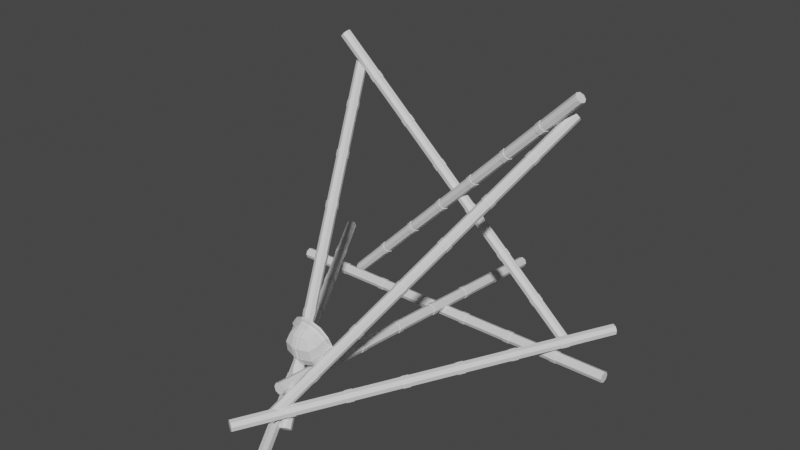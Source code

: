 # Source: Catapult.blend  (saved by Blender 3.4.6; exported with 4.5.12 LTS)
import bpy
from mathutils import Matrix  # noqa: F401  (used for matrix-valued properties, if any)

bpy.ops.wm.read_factory_settings(use_empty=True)
scene = bpy.context.scene
scene.name = 'Scene'

# ---- collections
col_collection = bpy.data.collections.new('Collection'); scene.collection.children.link(col_collection)

# ---- materials (node trees are filled in below, after node groups)
mat_bamboo_001 = bpy.data.materials.new('Bamboo.001')
mat_bamboo_001.use_transparent_shadow = False
mat_helmet = bpy.data.materials.new('Helmet')
mat_helmet.alpha_threshold = 0.0
mat_helmet.use_transparent_shadow = False
mat_helmet.roughness = 0.5
mat_helmet.line_color = (0.0, 0.0, 0.0, 1.0)

# ---- material node trees
mat_bamboo_001.use_nodes = True; mat_bamboo_001.node_tree.nodes.clear()
_N = mat_bamboo_001.node_tree.nodes; _L = mat_bamboo_001.node_tree.links
n0 = _N.new('ShaderNodeBsdfPrincipled'); n0.name = 'Principled BSDF'; n0.location = (10, 300)
n0.distribution = 'GGX'
n0.subsurface_method = 'RANDOM_WALK_SKIN'
n0.inputs[3].default_value = 1.45
n0.inputs[27].default_value = (0.0, 0.0, 0.0, 1.0)
n0.inputs[28].default_value = 1.0
n1 = _N.new('ShaderNodeOutputMaterial'); n1.name = 'Material Output'; n1.location = (300, 300)
_L.new(n0.outputs[0], n1.inputs[0])
n1.is_active_output = True
mat_helmet.use_nodes = True; mat_helmet.node_tree.nodes.clear()
_N = mat_helmet.node_tree.nodes; _L = mat_helmet.node_tree.links
n0 = _N.new('ShaderNodeOutputMaterial'); n0.name = 'Material Output'; n0.location = (300, 300)
n1 = _N.new('ShaderNodeBsdfPrincipled'); n1.name = 'Principled BSDF'; n1.location = (10, 300)
n1.distribution = 'GGX'
n1.subsurface_method = 'RANDOM_WALK_SKIN'
n1.inputs[3].default_value = 1.45
n1.inputs[27].default_value = (0.0, 0.0, 0.0, 1.0)
n1.inputs[28].default_value = 1.0
_L.new(n1.outputs[0], n0.inputs[0])
n0.is_active_output = True

# ---- world
world_world = bpy.data.worlds.new('World'); scene.world = world_world
world_world.use_nodes = True; world_world.node_tree.nodes.clear()
_N = world_world.node_tree.nodes; _L = world_world.node_tree.links
n0 = _N.new('ShaderNodeOutputWorld'); n0.name = 'World Output'; n0.location = (300, 300)
n1 = _N.new('ShaderNodeBackground'); n1.name = 'Background'; n1.location = (10, 300)
n1.inputs[0].default_value = (0.05088, 0.05088, 0.05088, 1.0)
_L.new(n1.outputs[0], n0.inputs[0])
n0.is_active_output = True
world_world.color = (0.05088, 0.05088, 0.05088)
world_world.use_sun_shadow = False
world_world.sun_shadow_jitter_overblur = 0.0

# ---- meshes
me_cylinder = bpy.data.meshes.new('Cylinder')
me_cylinder.from_pydata([(1.381e-10, 0.1315, -2.5), (1.381e-10, 0.1315, 2.5), (0.09295, 0.09295, -2.5), (0.09295, 0.09295, 2.5), (0.1315, 1.477e-07, -2.5), (0.1315, 7.322e-08, 2.5), (0.09295, -0.09295, -2.5), (0.09295, -0.09295, 2.5), (1.381e-10, -0.1315, -2.5), (1.381e-10, -0.1315, 2.5), (-0.09295, -0.09295, -2.5), (-0.09295, -0.09295, 2.5), (-0.1315, 1.477e-07, -2.5), (-0.1315, 7.322e-08, 2.5), (-0.09295, 0.09295, -2.5), (-0.09295, 0.09295, 2.5), (-0.102, -0.102, 1.83), (-0.102, -0.102, 1.741), (-0.102, -0.102, 1.116), (-0.102, -0.102, 1.027), (-0.102, -0.102, 0.4014), (-0.102, -0.102, 0.3129), (-0.102, -0.102, -0.3129), (-0.102, -0.102, -0.4014), (-0.102, -0.102, -1.027), (-0.102, -0.102, -1.116), (-0.102, -0.102, -1.741), (-0.102, -0.102, -1.83), (-0.1443, 8.33e-08, 1.83), (-0.1443, 8.462e-08, 1.741), (-0.1443, 9.394e-08, 1.116), (-0.1443, 9.526e-08, 1.027), (-0.1443, 1.046e-07, 0.4014), (-0.1443, 1.059e-07, 0.3129), (-0.1443, 1.152e-07, -0.3129), (-0.1443, 1.165e-07, -0.4014), (-0.1443, 1.259e-07, -1.027), (-0.1443, 1.272e-07, -1.116), (-0.1443, 1.365e-07, -1.741), (-0.1443, 1.378e-07, -1.83), (-1.606e-10, 0.1443, 1.741), (-1.606e-10, 0.1443, 1.83), (-0.102, 0.102, 1.83), (-0.102, 0.102, 1.741), (-1.606e-10, 0.1443, 1.027), (-1.606e-10, 0.1443, 1.116), (-0.102, 0.102, 1.116), (-0.102, 0.102, 1.027), (-1.606e-10, 0.1443, 0.3129), (-1.606e-10, 0.1443, 0.4014), (-0.102, 0.102, 0.4014), (-0.102, 0.102, 0.3129), (-1.606e-10, 0.1443, -0.4014), (-1.606e-10, 0.1443, -0.3129), (-0.102, 0.102, -0.3129), (-0.102, 0.102, -0.4014), (-1.606e-10, 0.1443, -1.116), (-1.606e-10, 0.1443, -1.027), (-0.102, 0.102, -1.027), (-0.102, 0.102, -1.116), (-1.606e-10, 0.1443, -1.83), (-1.606e-10, 0.1443, -1.741), (-0.102, 0.102, -1.741), (-0.102, 0.102, -1.83), (1.381e-10, 0.1315, -1.741), (1.381e-10, 0.1315, -1.83), (1.381e-10, 0.1315, -1.027), (1.381e-10, 0.1315, -1.116), (1.381e-10, 0.1315, -0.3129), (1.381e-10, 0.1315, -0.4014), (1.381e-10, 0.1315, 0.4014), (1.381e-10, 0.1315, 0.3129), (1.381e-10, 0.1315, 1.116), (1.381e-10, 0.1315, 1.027), (1.381e-10, 0.1315, 1.83), (1.381e-10, 0.1315, 1.741), (0.09295, 0.09295, 1.741), (0.09295, 0.09295, 1.83), (0.09295, 0.09295, 1.027), (0.09295, 0.09295, 1.116), (0.09295, 0.09295, 0.3129), (0.09295, 0.09295, 0.4014), (0.09295, 0.09295, -0.4014), (0.09295, 0.09295, -0.3129), (0.09295, 0.09295, -1.116), (0.09295, 0.09295, -1.027), (0.09295, 0.09295, -1.83), (0.09295, 0.09295, -1.741), (0.1315, 8.452e-08, 1.741), (0.1315, 8.32e-08, 1.83), (0.1315, 9.516e-08, 1.027), (0.1315, 9.384e-08, 1.116), (0.1315, 1.058e-07, 0.3129), (0.1315, 1.045e-07, 0.4014), (0.1315, 1.164e-07, -0.4014), (0.1315, 1.151e-07, -0.3129), (0.1315, 1.271e-07, -1.116), (0.1315, 1.258e-07, -1.027), (0.1315, 1.377e-07, -1.83), (0.1315, 1.364e-07, -1.741), (0.09295, -0.09295, 1.741), (0.09295, -0.09295, 1.83), (0.09295, -0.09295, 1.027), (0.09295, -0.09295, 1.116), (0.09295, -0.09295, 0.3129), (0.09295, -0.09295, 0.4014), (0.09295, -0.09295, -0.4014), (0.09295, -0.09295, -0.3129), (0.09295, -0.09295, -1.116), (0.09295, -0.09295, -1.027), (0.09295, -0.09295, -1.83), (0.09295, -0.09295, -1.741), (1.381e-10, -0.1315, 1.741), (1.381e-10, -0.1315, 1.83), (1.381e-10, -0.1315, 1.027), (1.381e-10, -0.1315, 1.116), (1.381e-10, -0.1315, 0.3129), (1.381e-10, -0.1315, 0.4014), (1.381e-10, -0.1315, -0.4014), (1.381e-10, -0.1315, -0.3129), (1.381e-10, -0.1315, -1.116), (1.381e-10, -0.1315, -1.027), (1.381e-10, -0.1315, -1.83), (1.381e-10, -0.1315, -1.741), (-0.09295, -0.09295, 1.741), (-0.09295, -0.09295, 1.83), (-0.09295, -0.09295, 1.027), (-0.09295, -0.09295, 1.116), (-0.09295, -0.09295, 0.3129), (-0.09295, -0.09295, 0.4014), (-0.09295, -0.09295, -0.4014), (-0.09295, -0.09295, -0.3129), (-0.09295, -0.09295, -1.116), (-0.09295, -0.09295, -1.027), (-0.09295, -0.09295, -1.83), (-0.09295, -0.09295, -1.741), (-0.1315, 8.452e-08, 1.741), (-0.1315, 8.32e-08, 1.83), (-0.1315, 9.516e-08, 1.027), (-0.1315, 9.384e-08, 1.116), (-0.1315, 1.058e-07, 0.3129), (-0.1315, 1.045e-07, 0.4014), (-0.1315, 1.164e-07, -0.4014), (-0.1315, 1.151e-07, -0.3129), (-0.1315, 1.271e-07, -1.116), (-0.1315, 1.258e-07, -1.027), (-0.1315, 1.377e-07, -1.83), (-0.1315, 1.364e-07, -1.741), (-0.09295, 0.09295, 1.741), (-0.09295, 0.09295, 1.83), (-0.09295, 0.09295, 1.027), (-0.09295, 0.09295, 1.116), (-0.09295, 0.09295, 0.3129), (-0.09295, 0.09295, 0.4014), (-0.09295, 0.09295, -0.4014), (-0.09295, 0.09295, -0.3129), (-0.09295, 0.09295, -1.116), (-0.09295, 0.09295, -1.027), (-0.09295, 0.09295, -1.83), (-0.09295, 0.09295, -1.741), (-1.606e-10, -0.1443, -1.83), (-1.606e-10, -0.1443, -1.741), (-1.606e-10, -0.1443, -1.116), (-1.606e-10, -0.1443, -1.027), (-1.606e-10, -0.1443, -0.4014), (-1.606e-10, -0.1443, -0.3129), (-1.606e-10, -0.1443, 0.3129), (-1.606e-10, -0.1443, 0.4014), (-1.606e-10, -0.1443, 1.027), (-1.606e-10, -0.1443, 1.116), (-1.606e-10, -0.1443, 1.741), (-1.606e-10, -0.1443, 1.83), (0.102, -0.102, -1.83), (0.102, -0.102, -1.741), (0.102, -0.102, -1.116), (0.102, -0.102, -1.027), (0.102, -0.102, -0.4014), (0.102, -0.102, -0.3129), (0.102, -0.102, 0.3129), (0.102, -0.102, 0.4014), (0.102, -0.102, 1.027), (0.102, -0.102, 1.116), (0.102, -0.102, 1.741), (0.102, -0.102, 1.83), (0.1443, 1.378e-07, -1.83), (0.1443, 1.365e-07, -1.741), (0.1443, 1.272e-07, -1.116), (0.1443, 1.259e-07, -1.027), (0.1443, 1.165e-07, -0.4014), (0.1443, 1.152e-07, -0.3129), (0.1443, 1.059e-07, 0.3129), (0.1443, 1.046e-07, 0.4014), (0.1443, 9.526e-08, 1.027), (0.1443, 9.394e-08, 1.116), (0.1443, 8.462e-08, 1.741), (0.1443, 8.33e-08, 1.83), (0.102, 0.102, -1.83), (0.102, 0.102, -1.741), (0.102, 0.102, -1.116), (0.102, 0.102, -1.027), (0.102, 0.102, -0.4014), (0.102, 0.102, -0.3129), (0.102, 0.102, 0.3129), (0.102, 0.102, 0.4014), (0.102, 0.102, 1.027), (0.102, 0.102, 1.116), (0.102, 0.102, 1.741), (0.102, 0.102, 1.83)], [], [(77, 3, 5, 89), (79, 76, 88, 91), (91, 88, 100, 103), (103, 100, 112, 115), (115, 112, 124, 127), (127, 124, 136, 139), (3, 1, 15, 13, 11, 9, 7, 5), (139, 136, 148, 151), (74, 1, 3, 77), (0, 2, 4, 6, 8, 10, 12, 14), (64, 67, 84, 87), (66, 69, 82, 85), (68, 71, 80, 83), (70, 73, 78, 81), (72, 75, 76, 79), (149, 15, 1, 74), (62, 61, 60, 63), (12, 146, 158, 14), (147, 144, 156, 159), (145, 142, 154, 157), (143, 140, 152, 155), (141, 138, 150, 153), (137, 13, 15, 149), (10, 134, 146, 12), (135, 132, 144, 147), (133, 130, 142, 145), (131, 128, 140, 143), (129, 126, 138, 141), (125, 11, 13, 137), (8, 122, 134, 10), (123, 120, 132, 135), (121, 118, 130, 133), (119, 116, 128, 131), (117, 114, 126, 129), (113, 9, 11, 125), (6, 110, 122, 8), (111, 108, 120, 123), (109, 106, 118, 121), (107, 104, 116, 119), (105, 102, 114, 117), (101, 7, 9, 113), (4, 98, 110, 6), (99, 96, 108, 111), (97, 94, 106, 109), (95, 92, 104, 107), (93, 90, 102, 105), (89, 5, 7, 101), (2, 86, 98, 4), (87, 84, 96, 99), (85, 82, 94, 97), (83, 80, 92, 95), (81, 78, 90, 93), (14, 158, 65, 0), (159, 156, 67, 64), (157, 154, 69, 66), (155, 152, 71, 68), (153, 150, 73, 70), (151, 148, 75, 72), (158, 146, 39, 63), (129, 141, 32, 20), (106, 94, 188, 176), (77, 89, 195, 207), (147, 159, 62, 38), (124, 112, 170, 17), (95, 107, 177, 189), (142, 130, 23, 35), (113, 125, 16, 171), (90, 78, 204, 192), (75, 148, 43, 40), (131, 143, 34, 22), (108, 96, 186, 174), (79, 91, 193, 205), (126, 114, 168, 19), (97, 109, 175, 187), (149, 74, 41, 42), (144, 132, 25, 37), (115, 127, 18, 169), (92, 80, 202, 190), (133, 145, 36, 24), (110, 98, 184, 172), (81, 93, 191, 203), (73, 150, 47, 44), (128, 116, 166, 21), (99, 111, 173, 185), (146, 134, 27, 39), (117, 129, 20, 167), (94, 82, 200, 188), (151, 72, 45, 46), (135, 147, 38, 26), (112, 100, 182, 170), (83, 95, 189, 201), (130, 118, 164, 23), (101, 113, 171, 183), (71, 152, 51, 48), (148, 136, 29, 43), (119, 131, 22, 165), (96, 84, 198, 186), (137, 149, 42, 28), (114, 102, 180, 168), (85, 97, 187, 199), (153, 70, 49, 50), (132, 120, 162, 25), (103, 115, 169, 181), (76, 75, 40, 206), (150, 138, 31, 47), (121, 133, 24, 163), (0, 65, 86, 2), (58, 57, 56, 59), (54, 53, 52, 55), (50, 49, 48, 51), (46, 45, 44, 47), (42, 41, 40, 43), (38, 62, 63, 39), (36, 58, 59, 37), (34, 54, 55, 35), (32, 50, 51, 33), (30, 46, 47, 31), (28, 42, 43, 29), (26, 38, 39, 27), (24, 36, 37, 25), (22, 34, 35, 23), (20, 32, 33, 21), (18, 30, 31, 19), (16, 28, 29, 17), (161, 26, 27, 160), (163, 24, 25, 162), (165, 22, 23, 164), (167, 20, 21, 166), (169, 18, 19, 168), (171, 16, 17, 170), (173, 161, 160, 172), (175, 163, 162, 174), (177, 165, 164, 176), (179, 167, 166, 178), (181, 169, 168, 180), (183, 171, 170, 182), (185, 173, 172, 184), (187, 175, 174, 186), (189, 177, 176, 188), (191, 179, 178, 190), (193, 181, 180, 192), (195, 183, 182, 194), (197, 185, 184, 196), (199, 187, 186, 198), (201, 189, 188, 200), (203, 191, 190, 202), (205, 193, 192, 204), (207, 195, 194, 206), (61, 197, 196, 60), (57, 199, 198, 56), (53, 201, 200, 52), (49, 203, 202, 48), (45, 205, 204, 44), (41, 207, 206, 40), (88, 76, 206, 194), (111, 123, 161, 173), (140, 128, 21, 33), (64, 87, 197, 61), (159, 64, 61, 62), (93, 105, 179, 191), (122, 110, 172, 160), (145, 157, 58, 36), (86, 65, 60, 196), (104, 92, 190, 178), (127, 139, 30, 18), (156, 144, 37, 59), (66, 85, 199, 57), (65, 158, 63, 60), (109, 121, 163, 175), (138, 126, 19, 31), (84, 67, 56, 198), (91, 103, 181, 193), (120, 108, 174, 162), (143, 155, 54, 34), (68, 83, 201, 53), (157, 66, 57, 58), (102, 90, 192, 180), (125, 137, 28, 16), (154, 142, 35, 55), (82, 69, 52, 200), (107, 119, 165, 177), (136, 124, 17, 29), (70, 81, 203, 49), (67, 156, 59, 56), (89, 101, 183, 195), (118, 106, 176, 164), (141, 153, 50, 32), (80, 71, 48, 202), (100, 88, 194, 182), (123, 135, 26, 161), (152, 140, 33, 51), (72, 79, 205, 45), (155, 68, 53, 54), (105, 117, 167, 179), (134, 122, 160, 27), (78, 73, 44, 204), (87, 99, 185, 197), (116, 104, 178, 166), (139, 151, 46, 30), (74, 77, 207, 41), (69, 154, 55, 52), (98, 86, 196, 184)])
_uv = me_cylinder.uv_layers.new(name='UVMap')
_uv.uv.foreach_set('vector', [0.875, 0.933, 0.875, 1.0, 0.75, 1.0, 0.75, 0.933, 0.875, 0.8616, 0.875, 0.9241, 0.75, 0.9241, 0.75, 0.8616, 0.75, 0.8616, 0.75, 0.9241, 0.625, 0.9241, 0.625, 0.8616, 0.625, 0.8616, 0.625, 0.9241, 0.5, 0.9241, 0.5, 0.8616, 0.5, 0.8616, 0.5, 0.9241, 0.375, 0.9241, 0.375, 0.8616, 0.375, 0.8616, 0.375, 0.9241, 0.25, 0.9241, 0.25, 0.8616, 0.4197, 0.4197, 0.25, 0.49, 0.08029, 0.4197, 0.01, 0.25, 0.08029, 0.08029, 0.25, 0.01, 0.4197, 0.08029, 0.49, 0.25, 0.25, 0.8616, 0.25, 0.9241, 0.125, 0.9241, 0.125, 0.8616, 1.0, 0.933, 1.0, 1.0, 0.875, 1.0, 0.875, 0.933, 0.75, 0.49, 0.9197, 0.4197, 0.99, 0.25, 0.9197, 0.08029, 0.75, 0.01, 0.5803, 0.08029, 0.51, 0.25, 0.5803, 0.4197, 1.0, 0.5759, 1.0, 0.6384, 0.875, 0.6384, 0.875, 0.5759, 1.0, 0.6473, 1.0, 0.7099, 0.875, 0.7099, 0.875, 0.6473, 1.0, 0.7187, 1.0, 0.7813, 0.875, 0.7813, 0.875, 0.7187, 1.0, 0.7901, 1.0, 0.8527, 0.875, 0.8527, 0.875, 0.7901, 1.0, 0.8616, 1.0, 0.9241, 0.875, 0.9241, 0.875, 0.8616, 0.125, 0.933, 0.125, 1.0, 0.0, 1.0, 0.0, 0.933, 0.125, 0.5759, 0.0, 0.5759, 0.0, 0.567, 0.125, 0.567, 0.25, 0.5, 0.25, 0.567, 0.125, 0.567, 0.125, 0.5, 0.25, 0.5759, 0.25, 0.6384, 0.125, 0.6384, 0.125, 0.5759, 0.25, 0.6473, 0.25, 0.7099, 0.125, 0.7099, 0.125, 0.6473, 0.25, 0.7187, 0.25, 0.7813, 0.125, 0.7813, 0.125, 0.7187, 0.25, 0.7901, 0.25, 0.8527, 0.125, 0.8527, 0.125, 0.7901, 0.25, 0.933, 0.25, 1.0, 0.125, 1.0, 0.125, 0.933, 0.375, 0.5, 0.375, 0.567, 0.25, 0.567, 0.25, 0.5, 0.375, 0.5759, 0.375, 0.6384, 0.25, 0.6384, 0.25, 0.5759, 0.375, 0.6473, 0.375, 0.7099, 0.25, 0.7099, 0.25, 0.6473, 0.375, 0.7187, 0.375, 0.7813, 0.25, 0.7813, 0.25, 0.7187, 0.375, 0.7901, 0.375, 0.8527, 0.25, 0.8527, 0.25, 0.7901, 0.375, 0.933, 0.375, 1.0, 0.25, 1.0, 0.25, 0.933, 0.5, 0.5, 0.5, 0.567, 0.375, 0.567, 0.375, 0.5, 0.5, 0.5759, 0.5, 0.6384, 0.375, 0.6384, 0.375, 0.5759, 0.5, 0.6473, 0.5, 0.7099, 0.375, 0.7099, 0.375, 0.6473, 0.5, 0.7187, 0.5, 0.7813, 0.375, 0.7813, 0.375, 0.7187, 0.5, 0.7901, 0.5, 0.8527, 0.375, 0.8527, 0.375, 0.7901, 0.5, 0.933, 0.5, 1.0, 0.375, 1.0, 0.375, 0.933, 0.625, 0.5, 0.625, 0.567, 0.5, 0.567, 0.5, 0.5, 0.625, 0.5759, 0.625, 0.6384, 0.5, 0.6384, 0.5, 0.5759, 0.625, 0.6473, 0.625, 0.7099, 0.5, 0.7099, 0.5, 0.6473, 0.625, 0.7187, 0.625, 0.7813, 0.5, 0.7813, 0.5, 0.7187, 0.625, 0.7901, 0.625, 0.8527, 0.5, 0.8527, 0.5, 0.7901, 0.625, 0.933, 0.625, 1.0, 0.5, 1.0, 0.5, 0.933, 0.75, 0.5, 0.75, 0.567, 0.625, 0.567, 0.625, 0.5, 0.75, 0.5759, 0.75, 0.6384, 0.625, 0.6384, 0.625, 0.5759, 0.75, 0.6473, 0.75, 0.7099, 0.625, 0.7099, 0.625, 0.6473, 0.75, 0.7187, 0.75, 0.7813, 0.625, 0.7813, 0.625, 0.7187, 0.75, 0.7901, 0.75, 0.8527, 0.625, 0.8527, 0.625, 0.7901, 0.75, 0.933, 0.75, 1.0, 0.625, 1.0, 0.625, 0.933, 0.875, 0.5, 0.875, 0.567, 0.75, 0.567, 0.75, 0.5, 0.875, 0.5759, 0.875, 0.6384, 0.75, 0.6384, 0.75, 0.5759, 0.875, 0.6473, 0.875, 0.7099, 0.75, 0.7099, 0.75, 0.6473, 0.875, 0.7187, 0.875, 0.7813, 0.75, 0.7813, 0.75, 0.7187, 0.875, 0.7901, 0.875, 0.8527, 0.75, 0.8527, 0.75, 0.7901, 0.125, 0.5, 0.125, 0.567, 0.0, 0.567, 0.0, 0.5, 0.125, 0.5759, 0.125, 0.6384, 0.0, 0.6384, 0.0, 0.5759, 0.125, 0.6473, 0.125, 0.7099, 0.0, 0.7099, 0.0, 0.6473, 0.125, 0.7187, 0.125, 0.7813, 0.0, 0.7813, 0.0, 0.7187, 0.125, 0.7901, 0.125, 0.8527, 0.0, 0.8527, 0.0, 0.7901, 0.125, 0.8616, 0.125, 0.9241, 0.0, 0.9241, 0.0, 0.8616, 0.125, 0.567, 0.25, 0.567, 0.25, 0.567, 0.125, 0.567, 0.375, 0.7901, 0.25, 0.7901, 0.25, 0.7901, 0.375, 0.7901, 0.625, 0.7099, 0.75, 0.7099, 0.75, 0.7099, 0.625, 0.7099, 0.875, 0.933, 0.75, 0.933, 0.75, 0.933, 0.875, 0.933, 0.25, 0.5759, 0.125, 0.5759, 0.125, 0.5759, 0.25, 0.5759, 0.375, 0.9241, 0.5, 0.9241, 0.5, 0.9241, 0.375, 0.9241, 0.75, 0.7187, 0.625, 0.7187, 0.625, 0.7187, 0.75, 0.7187, 0.25, 0.7099, 0.375, 0.7099, 0.375, 0.7099, 0.25, 0.7099, 0.5, 0.933, 0.375, 0.933, 0.375, 0.933, 0.5, 0.933, 0.75, 0.8527, 0.875, 0.8527, 0.875, 0.8527, 0.75, 0.8527, 0.0, 0.9241, 0.125, 0.9241, 0.125, 0.9241, 0.0, 0.9241, 0.375, 0.7187, 0.25, 0.7187, 0.25, 0.7187, 0.375, 0.7187, 0.625, 0.6384, 0.75, 0.6384, 0.75, 0.6384, 0.625, 0.6384, 0.875, 0.8616, 0.75, 0.8616, 0.75, 0.8616, 0.875, 0.8616, 0.375, 0.8527, 0.5, 0.8527, 0.5, 0.8527, 0.375, 0.8527, 0.75, 0.6473, 0.625, 0.6473, 0.625, 0.6473, 0.75, 0.6473, 0.125, 0.933, 0.0, 0.933, 0.0, 0.933, 0.125, 0.933, 0.25, 0.6384, 0.375, 0.6384, 0.375, 0.6384, 0.25, 0.6384, 0.5, 0.8616, 0.375, 0.8616, 0.375, 0.8616, 0.5, 0.8616, 0.75, 0.7813, 0.875, 0.7813, 0.875, 0.7813, 0.75, 0.7813, 0.375, 0.6473, 0.25, 0.6473, 0.25, 0.6473, 0.375, 0.6473, 0.625, 0.567, 0.75, 0.567, 0.75, 0.567, 0.625, 0.567, 0.875, 0.7901, 0.75, 0.7901, 0.75, 0.7901, 0.875, 0.7901, 0.0, 0.8527, 0.125, 0.8527, 0.125, 0.8527, 0.0, 0.8527, 0.375, 0.7813, 0.5, 0.7813, 0.5, 0.7813, 0.375, 0.7813, 0.75, 0.5759, 0.625, 0.5759, 0.625, 0.5759, 0.75, 0.5759, 0.25, 0.567, 0.375, 0.567, 0.375, 0.567, 0.25, 0.567, 0.5, 0.7901, 0.375, 0.7901, 0.375, 0.7901, 0.5, 0.7901, 0.75, 0.7099, 0.875, 0.7099, 0.875, 0.7099, 0.75, 0.7099, 0.125, 0.8616, 0.0, 0.8616, 0.0, 0.8616, 0.125, 0.8616, 0.375, 0.5759, 0.25, 0.5759, 0.25, 0.5759, 0.375, 0.5759, 0.5, 0.9241, 0.625, 0.9241, 0.625, 0.9241, 0.5, 0.9241, 0.875, 0.7187, 0.75, 0.7187, 0.75, 0.7187, 0.875, 0.7187, 0.375, 0.7099, 0.5, 0.7099, 0.5, 0.7099, 0.375, 0.7099, 0.625, 0.933, 0.5, 0.933, 0.5, 0.933, 0.625, 0.933, 0.0, 0.7813, 0.125, 0.7813, 0.125, 0.7813, 0.0, 0.7813, 0.125, 0.9241, 0.25, 0.9241, 0.25, 0.9241, 0.125, 0.9241, 0.5, 0.7187, 0.375, 0.7187, 0.375, 0.7187, 0.5, 0.7187, 0.75, 0.6384, 0.875, 0.6384, 0.875, 0.6384, 0.75, 0.6384, 0.25, 0.933, 0.125, 0.933, 0.125, 0.933, 0.25, 0.933, 0.5, 0.8527, 0.625, 0.8527, 0.625, 0.8527, 0.5, 0.8527, 0.875, 0.6473, 0.75, 0.6473, 0.75, 0.6473, 0.875, 0.6473, 0.125, 0.7901, 0.0, 0.7901, 0.0, 0.7901, 0.125, 0.7901, 0.375, 0.6384, 0.5, 0.6384, 0.5, 0.6384, 0.375, 0.6384, 0.625, 0.8616, 0.5, 0.8616, 0.5, 0.8616, 0.625, 0.8616, 0.875, 0.9241, 1.0, 0.9241, 1.0, 0.9241, 0.875, 0.9241, 0.125, 0.8527, 0.25, 0.8527, 0.25, 0.8527, 0.125, 0.8527, 0.5, 0.6473, 0.375, 0.6473, 0.375, 0.6473, 0.5, 0.6473, 1.0, 0.5, 1.0, 0.567, 0.875, 0.567, 0.875, 0.5, 0.125, 0.6473, 0.0, 0.6473, 0.0, 0.6384, 0.125, 0.6384, 0.125, 0.7187, 0.0, 0.7187, 0.0, 0.7099, 0.125, 0.7099, 0.125, 0.7901, 0.0, 0.7901, 0.0, 0.7813, 0.125, 0.7813, 0.125, 0.8616, 0.0, 0.8616, 0.0, 0.8527, 0.125, 0.8527, 0.125, 0.933, 0.0, 0.933, 0.0, 0.9241, 0.125, 0.9241, 0.25, 0.5759, 0.125, 0.5759, 0.125, 0.567, 0.25, 0.567, 0.25, 0.6473, 0.125, 0.6473, 0.125, 0.6384, 0.25, 0.6384, 0.25, 0.7187, 0.125, 0.7187, 0.125, 0.7099, 0.25, 0.7099, 0.25, 0.7901, 0.125, 0.7901, 0.125, 0.7813, 0.25, 0.7813, 0.25, 0.8616, 0.125, 0.8616, 0.125, 0.8527, 0.25, 0.8527, 0.25, 0.933, 0.125, 0.933, 0.125, 0.9241, 0.25, 0.9241, 0.375, 0.5759, 0.25, 0.5759, 0.25, 0.567, 0.375, 0.567, 0.375, 0.6473, 0.25, 0.6473, 0.25, 0.6384, 0.375, 0.6384, 0.375, 0.7187, 0.25, 0.7187, 0.25, 0.7099, 0.375, 0.7099, 0.375, 0.7901, 0.25, 0.7901, 0.25, 0.7813, 0.375, 0.7813, 0.375, 0.8616, 0.25, 0.8616, 0.25, 0.8527, 0.375, 0.8527, 0.375, 0.933, 0.25, 0.933, 0.25, 0.9241, 0.375, 0.9241, 0.5, 0.5759, 0.375, 0.5759, 0.375, 0.567, 0.5, 0.567, 0.5, 0.6473, 0.375, 0.6473, 0.375, 0.6384, 0.5, 0.6384, 0.5, 0.7187, 0.375, 0.7187, 0.375, 0.7099, 0.5, 0.7099, 0.5, 0.7901, 0.375, 0.7901, 0.375, 0.7813, 0.5, 0.7813, 0.5, 0.8616, 0.375, 0.8616, 0.375, 0.8527, 0.5, 0.8527, 0.5, 0.933, 0.375, 0.933, 0.375, 0.9241, 0.5, 0.9241, 0.625, 0.5759, 0.5, 0.5759, 0.5, 0.567, 0.625, 0.567, 0.625, 0.6473, 0.5, 0.6473, 0.5, 0.6384, 0.625, 0.6384, 0.625, 0.7187, 0.5, 0.7187, 0.5, 0.7099, 0.625, 0.7099, 0.625, 0.7901, 0.5, 0.7901, 0.5, 0.7813, 0.625, 0.7813, 0.625, 0.8616, 0.5, 0.8616, 0.5, 0.8527, 0.625, 0.8527, 0.625, 0.933, 0.5, 0.933, 0.5, 0.9241, 0.625, 0.9241, 0.75, 0.5759, 0.625, 0.5759, 0.625, 0.567, 0.75, 0.567, 0.75, 0.6473, 0.625, 0.6473, 0.625, 0.6384, 0.75, 0.6384, 0.75, 0.7187, 0.625, 0.7187, 0.625, 0.7099, 0.75, 0.7099, 0.75, 0.7901, 0.625, 0.7901, 0.625, 0.7813, 0.75, 0.7813, 0.75, 0.8616, 0.625, 0.8616, 0.625, 0.8527, 0.75, 0.8527, 0.75, 0.933, 0.625, 0.933, 0.625, 0.9241, 0.75, 0.9241, 0.875, 0.5759, 0.75, 0.5759, 0.75, 0.567, 0.875, 0.567, 0.875, 0.6473, 0.75, 0.6473, 0.75, 0.6384, 0.875, 0.6384, 0.875, 0.7187, 0.75, 0.7187, 0.75, 0.7099, 0.875, 0.7099, 0.875, 0.7901, 0.75, 0.7901, 0.75, 0.7813, 0.875, 0.7813, 0.875, 0.8616, 0.75, 0.8616, 0.75, 0.8527, 0.875, 0.8527, 0.875, 0.933, 0.75, 0.933, 0.75, 0.9241, 0.875, 0.9241, 1.0, 0.5759, 0.875, 0.5759, 0.875, 0.567, 1.0, 0.567, 1.0, 0.6473, 0.875, 0.6473, 0.875, 0.6384, 1.0, 0.6384, 1.0, 0.7187, 0.875, 0.7187, 0.875, 0.7099, 1.0, 0.7099, 1.0, 0.7901, 0.875, 0.7901, 0.875, 0.7813, 1.0, 0.7813, 1.0, 0.8616, 0.875, 0.8616, 0.875, 0.8527, 1.0, 0.8527, 1.0, 0.933, 0.875, 0.933, 0.875, 0.9241, 1.0, 0.9241, 0.75, 0.9241, 0.875, 0.9241, 0.875, 0.9241, 0.75, 0.9241, 0.625, 0.5759, 0.5, 0.5759, 0.5, 0.5759, 0.625, 0.5759, 0.25, 0.7813, 0.375, 0.7813, 0.375, 0.7813, 0.25, 0.7813, 1.0, 0.5759, 0.875, 0.5759, 0.875, 0.5759, 1.0, 0.5759, 0.125, 0.5759, 0.0, 0.5759, 0.0, 0.5759, 0.125, 0.5759, 0.75, 0.7901, 0.625, 0.7901, 0.625, 0.7901, 0.75, 0.7901, 0.5, 0.567, 0.625, 0.567, 0.625, 0.567, 0.5, 0.567, 0.25, 0.6473, 0.125, 0.6473, 0.125, 0.6473, 0.25, 0.6473, 0.875, 0.567, 1.0, 0.567, 1.0, 0.567, 0.875, 0.567, 0.625, 0.7813, 0.75, 0.7813, 0.75, 0.7813, 0.625, 0.7813, 0.375, 0.8616, 0.25, 0.8616, 0.25, 0.8616, 0.375, 0.8616, 0.125, 0.6384, 0.25, 0.6384, 0.25, 0.6384, 0.125, 0.6384, 1.0, 0.6473, 0.875, 0.6473, 0.875, 0.6473, 1.0, 0.6473, 0.0, 0.567, 0.125, 0.567, 0.125, 0.567, 0.0, 0.567, 0.625, 0.6473, 0.5, 0.6473, 0.5, 0.6473, 0.625, 0.6473, 0.25, 0.8527, 0.375, 0.8527, 0.375, 0.8527, 0.25, 0.8527, 0.875, 0.6384, 1.0, 0.6384, 1.0, 0.6384, 0.875, 0.6384, 0.75, 0.8616, 0.625, 0.8616, 0.625, 0.8616, 0.75, 0.8616, 0.5, 0.6384, 0.625, 0.6384, 0.625, 0.6384, 0.5, 0.6384, 0.25, 0.7187, 0.125, 0.7187, 0.125, 0.7187, 0.25, 0.7187, 1.0, 0.7187, 0.875, 0.7187, 0.875, 0.7187, 1.0, 0.7187, 0.125, 0.6473, 0.0, 0.6473, 0.0, 0.6473, 0.125, 0.6473, 0.625, 0.8527, 0.75, 0.8527, 0.75, 0.8527, 0.625, 0.8527, 0.375, 0.933, 0.25, 0.933, 0.25, 0.933, 0.375, 0.933, 0.125, 0.7099, 0.25, 0.7099, 0.25, 0.7099, 0.125, 0.7099, 0.875, 0.7099, 1.0, 0.7099, 1.0, 0.7099, 0.875, 0.7099, 0.625, 0.7187, 0.5, 0.7187, 0.5, 0.7187, 0.625, 0.7187, 0.25, 0.9241, 0.375, 0.9241, 0.375, 0.9241, 0.25, 0.9241, 1.0, 0.7901, 0.875, 0.7901, 0.875, 0.7901, 1.0, 0.7901, 0.0, 0.6384, 0.125, 0.6384, 0.125, 0.6384, 0.0, 0.6384, 0.75, 0.933, 0.625, 0.933, 0.625, 0.933, 0.75, 0.933, 0.5, 0.7099, 0.625, 0.7099, 0.625, 0.7099, 0.5, 0.7099, 0.25, 0.7901, 0.125, 0.7901, 0.125, 0.7901, 0.25, 0.7901, 0.875, 0.7813, 1.0, 0.7813, 1.0, 0.7813, 0.875, 0.7813, 0.625, 0.9241, 0.75, 0.9241, 0.75, 0.9241, 0.625, 0.9241, 0.5, 0.5759, 0.375, 0.5759, 0.375, 0.5759, 0.5, 0.5759, 0.125, 0.7813, 0.25, 0.7813, 0.25, 0.7813, 0.125, 0.7813, 1.0, 0.8616, 0.875, 0.8616, 0.875, 0.8616, 1.0, 0.8616, 0.125, 0.7187, 0.0, 0.7187, 0.0, 0.7187, 0.125, 0.7187, 0.625, 0.7901, 0.5, 0.7901, 0.5, 0.7901, 0.625, 0.7901, 0.375, 0.567, 0.5, 0.567, 0.5, 0.567, 0.375, 0.567, 0.875, 0.8527, 1.0, 0.8527, 1.0, 0.8527, 0.875, 0.8527, 0.875, 0.5759, 0.75, 0.5759, 0.75, 0.5759, 0.875, 0.5759, 0.5, 0.7813, 0.625, 0.7813, 0.625, 0.7813, 0.5, 0.7813, 0.25, 0.8616, 0.125, 0.8616, 0.125, 0.8616, 0.25, 0.8616, 1.0, 0.933, 0.875, 0.933, 0.875, 0.933, 1.0, 0.933, 0.0, 0.7099, 0.125, 0.7099, 0.125, 0.7099, 0.0, 0.7099, 0.75, 0.567, 0.875, 0.567, 0.875, 0.567, 0.75, 0.567])
me_cylinder.materials.append(mat_bamboo_001)
me_cylinder.update()
me_mesh_018 = bpy.data.meshes.new('Mesh.018')
me_mesh_018.from_pydata([(2.987, 18.14, -1.499), (2.987, 17.6, 5.265), (2.987, 12.03, 11.27), (2.987, 3.934, 14.02), (2.987, -4.528, 12.77), (2.987, -11.08, 7.868), (2.987, -13.03, 1.33), (5.059, 17.14, -1.468), (6.97, 16.63, 4.192), (9.601, 11.36, 9.363), (10.56, 3.731, 11.77), (9.601, -4.204, 10.78), (6.97, -10.32, 6.638), (5.059, -12.03, 1.179), (8.406, 15.26, 1.295), (12.08, 10.24, 4.085), (13.42, 3.169, 5.581), (12.08, -4.054, 5.382), (8.406, -9.495, 3.542), (8.429, 15.04, -1.162), (12.6, 9.866, -0.006331), (14.13, 2.743, 0.8913), (12.6, -4.425, 1.291), (8.429, -9.718, 1.085), (8.823, 15.37, -1.533), (13.11, 10.05, -0.3442), (14.69, 2.718, 0.5795), (13.11, -4.659, 0.9905), (8.823, -10.11, 0.7786), (5.355, -12.49, 0.8758), (3.222, 18.57, -1.881), (3.222, -13.51, 1.031), (8.823, 15.11, -4.418), (13.11, 9.786, -3.229), (14.69, 2.456, -2.305), (13.11, -4.921, -1.894), (8.823, -10.37, -2.106), (5.355, -12.75, -2.009), (3.222, 18.3, -4.766), (3.222, -13.78, -1.854), (10.21, 16.46, -5.139), (14.94, 10.57, -3.443), (15.82, 2.514, -1.789), (14.94, -5.713, -1.965), (10.21, -11.8, -2.574), (6.325, -14.61, -2.587), (3.947, 20.04, -5.523), (3.947, -15.76, -2.704), (8.972, 14.51, -6.449), (13.45, 9.35, -4.848), (14.21, 2.194, -3.391), (13.45, -5.108, -3.536), (8.961, -10.49, -4.161), (5.502, -12.79, -4.161), (3.459, 17.66, -6.822), (3.481, -13.77, -4.236), (-2.987, 18.14, -1.499), (-2.987, 17.6, 5.265), (-2.987, 12.03, 11.27), (-2.987, 3.934, 14.02), (-2.987, -4.528, 12.77), (-2.987, -11.08, 7.868), (-2.987, -13.03, 1.33), (-5.059, 17.14, -1.468), (-6.971, 16.63, 4.192), (-9.601, 11.36, 9.363), (-10.56, 3.731, 11.77), (-9.601, -4.204, 10.78), (-6.971, -10.32, 6.638), (-5.059, -12.03, 1.179), (-8.406, 15.26, 1.295), (-12.08, 10.24, 4.085), (-13.42, 3.169, 5.581), (-12.08, -4.054, 5.382), (-8.406, -9.495, 3.542), (-8.429, 15.04, -1.162), (-12.6, 9.866, -0.006331), (-14.13, 2.743, 0.8913), (-12.6, -4.425, 1.291), (-8.429, -9.718, 1.085), (-8.823, 15.37, -1.533), (-13.11, 10.05, -0.3442), (-14.69, 2.718, 0.5795), (-13.11, -4.659, 0.9905), (-8.823, -10.11, 0.7786), (-5.355, -12.49, 0.8758), (-3.222, 18.57, -1.881), (-3.222, -13.51, 1.031), (-8.823, 15.11, -4.418), (-13.11, 9.786, -3.229), (-14.69, 2.456, -2.305), (-13.11, -4.921, -1.894), (-8.823, -10.37, -2.106), (-5.355, -12.75, -2.009), (-3.222, 18.3, -4.766), (-3.222, -13.78, -1.854), (-10.21, 16.46, -5.139), (-14.94, 10.57, -3.443), (-15.82, 2.514, -1.789), (-14.94, -5.713, -1.965), (-10.21, -11.8, -2.574), (-6.325, -14.61, -2.587), (-3.947, 20.04, -5.523), (-3.947, -15.76, -2.704), (-8.972, 14.51, -6.449), (-13.45, 9.35, -4.848), (-14.22, 2.194, -3.391), (-13.45, -5.108, -3.536), (-8.961, -10.49, -4.161), (-5.503, -12.79, -4.161), (-3.459, 17.66, -6.822), (-3.481, -13.77, -4.236), (0.9955, 18.14, -1.499), (-0.9957, 18.14, -1.499), (-0.9957, 17.6, 5.265), (0.9955, 17.6, 5.265), (-0.9957, 12.03, 11.27), (0.9955, 12.03, 11.27), (-0.9957, 3.934, 14.02), (0.9955, 3.934, 14.02), (-0.9957, -4.528, 12.77), (0.9955, -4.528, 12.77), (-0.9957, -11.08, 7.868), (0.9955, -11.08, 7.868), (-0.9957, -13.03, 1.33), (0.9955, -13.03, 1.33), (-1.074, -13.51, 1.031), (1.074, -13.51, 1.031), (-1.074, -13.78, -1.854), (1.074, -13.78, -1.854), (-1.316, -15.76, -2.704), (1.315, -15.76, -2.704), (-1.205, -13.77, -4.236), (1.205, -13.77, -4.236), (1.074, 18.57, -1.881), (-1.074, 18.57, -1.881), (1.074, 18.3, -4.766), (-1.074, 18.3, -4.766), (1.315, 20.04, -5.523), (-1.316, 20.04, -5.523), (1.315, 19.9, -7.083), (-1.205, 17.66, -6.822), (3.58, -3.435, 7.705), (1.246, -3.61, 7.696), (0.7716, -4.557, 7.694), (-1.866, 4.584, 7.405), (-5.373, 4.492, 7.431), (-1.972, 1.633, 8.01), (-5.68, 1.633, 8.013), (-5.373, -1.284, 7.955), (-1.866, -1.379, 7.946), (-3.585, 6.555, 6.791), (-1.246, 6.734, 6.758), (-0.4817, 7.814, 6.642), (0.7727, 18.42, -0.1981), (-0.773, 18.42, -0.1981), (-0.773, 17.87, 6.265), (0.7727, 17.87, 6.265), (-0.773, 12.2, 12.05), (0.7727, 12.2, 12.05), (-0.773, 3.946, 14.69), (0.7727, 3.946, 14.69), (-0.773, -4.676, 13.49), (0.7727, -4.676, 13.49), (-0.773, -11.36, 8.772), (0.7727, -11.36, 8.772), (-0.773, -13.34, 2.527), (0.7727, -13.34, 2.527), (10.21, 16.31, -6.699), (3.947, 19.9, -7.083), (15.29, 10.44, -4.931), (16.16, 2.379, -3.277), (15.29, -5.848, -3.453), (10.21, -11.94, -4.134), (6.325, -14.53, -4.14), (3.947, -15.68, -4.257), (-3.947, -15.68, -4.257), (-1.316, -15.68, -4.257), (-3.947, 19.9, -7.083), (-10.21, 16.31, -6.699), (-15.29, 10.44, -4.931), (-16.16, 2.379, -3.277), (-15.29, -5.848, -3.453), (-10.21, -11.94, -4.134), (-6.325, -14.53, -4.14), (-1.316, 19.9, -7.083), (1.315, -15.68, -4.257), (1.205, 17.66, -6.822), (-0.802, 12.28, 2.564), (-5.969, 10.18, 2.813), (-8.947, -2.875, 4.751), (-9.457, 1.983, 4.847), (-8.947, 6.744, 3.878), (5.962, -6.456, 4.335), (3.661, -7.985, 4.335), (-5.962, -6.456, 4.335), (0.8018, -8.638, 4.285), (-3.661, -7.985, 4.335), (-0.802, -8.638, 4.285), (8.947, -2.875, 4.751), (8.947, 6.744, 3.878), (5.969, 10.18, 2.813), (9.457, 1.983, 4.847), (0.8018, 12.28, 2.564), (2.301, 12.28, 2.564), (2.316, -8.638, 4.285), (-2.316, -8.638, 4.285), (-2.302, 12.28, 2.564), (2.198, -4.353, 7.705), (-1.246, -3.61, 7.696), (-3.58, -3.435, 7.705), (0.4815, -4.745, 7.675), (-2.199, -4.353, 7.705), (-0.7719, -4.557, 7.694), (-0.4817, -4.745, 7.675), (1.866, -1.379, 7.946), (5.373, -1.284, 7.955), (5.373, 4.492, 7.431), (1.866, 4.584, 7.405), (1.246, 6.734, 6.758), (3.585, 6.555, 6.791), (5.679, 1.633, 8.013), (1.971, 1.633, 8.01), (0.4815, 7.814, 6.642), (1.382, 7.814, 6.642), (1.391, -4.745, 7.675), (-1.391, -4.745, 7.675), (-1.382, 7.814, 6.642)], [], [(114, 113, 56, 57), (116, 114, 57, 58), (118, 116, 58, 59), (120, 118, 59, 60), (122, 120, 60, 61), (124, 122, 61, 62), (1, 8, 7, 0), (2, 9, 8, 1), (3, 10, 9, 2), (4, 11, 10, 3), (5, 12, 11, 4), (6, 13, 12, 5), (8, 14, 7), (9, 15, 14, 8), (10, 16, 15, 9), (11, 17, 16, 10), (12, 18, 17, 11), (13, 18, 12), (14, 19, 7), (15, 20, 19, 14), (16, 21, 20, 15), (17, 22, 21, 16), (18, 23, 22, 17), (13, 23, 18), (24, 30, 19), (19, 30, 7), (7, 30, 0), (20, 25, 24, 19), (21, 26, 25, 20), (22, 27, 26, 21), (23, 28, 27, 22), (13, 29, 28, 23), (6, 31, 29, 13), (126, 124, 62, 87), (30, 24, 32, 38), (25, 33, 32, 24), (26, 34, 33, 25), (27, 35, 34, 26), (28, 36, 35, 27), (29, 37, 36, 28), (31, 39, 37, 29), (128, 126, 87, 95), (38, 32, 40, 46), (33, 41, 40, 32), (34, 42, 41, 33), (35, 43, 42, 34), (36, 44, 43, 35), (37, 45, 44, 36), (39, 47, 45, 37), (130, 128, 95, 103), (46, 40, 168, 169), (41, 170, 168, 40), (42, 171, 170, 41), (43, 172, 171, 42), (44, 173, 172, 43), (45, 174, 173, 44), (47, 175, 174, 45), (177, 130, 103, 176), (57, 56, 63, 64), (58, 57, 64, 65), (59, 58, 65, 66), (60, 59, 66, 67), (61, 60, 67, 68), (62, 61, 68, 69), (64, 63, 70), (65, 64, 70, 71), (66, 65, 71, 72), (67, 66, 72, 73), (68, 67, 73, 74), (69, 68, 74), (70, 63, 75), (71, 70, 75, 76), (72, 71, 76, 77), (73, 72, 77, 78), (74, 73, 78, 79), (69, 74, 79), (80, 75, 86), (75, 63, 86), (63, 56, 86), (76, 75, 80, 81), (77, 76, 81, 82), (78, 77, 82, 83), (79, 78, 83, 84), (69, 79, 84, 85), (62, 69, 85, 87), (135, 86, 56, 113), (88, 80, 86, 94), (81, 80, 88, 89), (82, 81, 89, 90), (83, 82, 90, 91), (84, 83, 91, 92), (85, 84, 92, 93), (87, 85, 93, 95), (137, 94, 86, 135), (96, 88, 94, 102), (89, 88, 96, 97), (90, 89, 97, 98), (91, 90, 98, 99), (92, 91, 99, 100), (93, 92, 100, 101), (95, 93, 101, 103), (139, 102, 94, 137), (179, 96, 102, 178), (97, 96, 179, 180), (98, 97, 180, 181), (99, 98, 181, 182), (100, 99, 182, 183), (101, 100, 183, 184), (103, 101, 184, 176), (185, 178, 102, 139), (153, 152, 151, 227), (105, 104, 189, 192), (55, 133, 196, 205), (48, 49, 200, 201), (104, 110, 207, 189), (110, 141, 188, 207), (54, 48, 201, 204), (132, 111, 206, 198), (111, 109, 197, 206), (53, 55, 205, 194), (109, 108, 195, 197), (52, 53, 194, 193), (108, 107, 190, 195), (141, 187, 203, 188), (51, 52, 193, 199), (107, 106, 191, 190), (187, 54, 204, 203), (50, 51, 199, 202), (106, 105, 192, 191), (133, 132, 198, 196), (49, 50, 202, 200), (169, 140, 138, 46), (140, 185, 139, 138), (46, 138, 136, 38), (138, 139, 137, 136), (38, 136, 134, 30), (136, 137, 135, 134), (30, 134, 112, 0), (134, 135, 113, 112), (175, 47, 131, 186), (186, 131, 130, 177), (47, 39, 129, 131), (131, 129, 128, 130), (39, 31, 127, 129), (129, 127, 126, 128), (31, 6, 125, 127), (127, 125, 124, 126), (6, 5, 123, 125), (113, 114, 156, 155), (5, 4, 121, 123), (120, 122, 164, 162), (4, 3, 119, 121), (112, 113, 155, 154), (3, 2, 117, 119), (115, 112, 154, 157), (2, 1, 115, 117), (123, 121, 163, 165), (1, 0, 112, 115), (114, 116, 158, 156), (167, 165, 164, 166), (165, 163, 162, 164), (163, 161, 160, 162), (161, 159, 158, 160), (159, 157, 156, 158), (157, 154, 155, 156), (121, 119, 161, 163), (118, 120, 162, 160), (119, 117, 159, 161), (116, 118, 160, 158), (125, 123, 165, 167), (124, 125, 167, 166), (117, 115, 157, 159), (122, 124, 166, 164), (48, 54, 169, 168), (49, 48, 168, 170), (50, 49, 170, 171), (51, 50, 171, 172), (52, 51, 172, 173), (53, 52, 173, 174), (55, 53, 174, 175), (111, 132, 177, 176), (110, 104, 179, 178), (104, 105, 180, 179), (105, 106, 181, 180), (106, 107, 182, 181), (107, 108, 183, 182), (108, 109, 184, 183), (109, 111, 176, 184), (141, 110, 178, 185), (133, 55, 175, 186), (132, 133, 186, 177), (54, 187, 140, 169), (187, 141, 185, 140), (190, 191, 148, 149), (203, 204, 224, 223), (202, 199, 216, 221), (191, 192, 146, 148), (196, 198, 214, 211), (200, 202, 221, 217), (192, 189, 151, 146), (205, 196, 211, 225), (201, 200, 217, 220), (189, 207, 227, 151), (207, 188, 153, 227), (204, 201, 220, 224), (198, 206, 226, 214), (206, 197, 212, 226), (194, 205, 225, 208), (197, 195, 210, 212), (193, 194, 208, 142), (195, 190, 149, 210), (188, 203, 223, 153), (199, 193, 142, 216), (150, 149, 148, 147), (147, 148, 146, 145), (145, 146, 151, 152), (144, 143, 142, 208), (209, 210, 149, 150), (144, 208, 225, 211), (212, 213, 214, 226), (213, 144, 211, 214), (142, 143, 215, 216), (143, 209, 150, 215), (212, 210, 209, 213), (213, 209, 143, 144), (217, 218, 219, 220), (218, 145, 152, 219), (221, 222, 218, 217), (222, 147, 145, 218), (216, 215, 222, 221), (215, 150, 147, 222), (224, 220, 219, 223), (223, 219, 152, 153)])
me_mesh_018.polygons.foreach_set('use_smooth', [True] * 233)
_k = set([(0, 1), (0, 7), (0, 30), (0, 112), (1, 2), (1, 8), (1, 115), (2, 3), (2, 9), (2, 117), (3, 4), (3, 10), (3, 119), (4, 5), (4, 11), (4, 121), (5, 6), (5, 12), (5, 123), (6, 13), (6, 31), (6, 125), (7, 8), (7, 14), (7, 19), (8, 9), (8, 14), (9, 10), (9, 15), (10, 11), (10, 16), (11, 12), (11, 17), (12, 13), (12, 18), (13, 18), (13, 23), (13, 29), (14, 15), (14, 19), (15, 16), (15, 20), (16, 17), (16, 21), (17, 18), (17, 22), (18, 23), (19, 20), (19, 24), (20, 21), (20, 25), (21, 22), (21, 26), (22, 23), (22, 27), (23, 28), (24, 25), (24, 30), (24, 32), (25, 26), (25, 33), (26, 27), (26, 34), (27, 28), (27, 35), (28, 29), (28, 36), (29, 31), (29, 37), (30, 38), (30, 134), (31, 39), (31, 127), (32, 33), (32, 38), (32, 40), (33, 34), (33, 41), (34, 35), (34, 42), (35, 36), (35, 43), (36, 37), (36, 44), (37, 39), (37, 45), (38, 46), (38, 136), (39, 47), (39, 129), (40, 41), (40, 46), (40, 168), (41, 42), (41, 170), (42, 43), (42, 171), (43, 44), (43, 172), (44, 45), (44, 173), (45, 47), (45, 174), (46, 138), (46, 169), (47, 131), (47, 175), (48, 49), (48, 54), (48, 201), (49, 50), (49, 200), (50, 51), (50, 202), (51, 52), (51, 199), (52, 53), (52, 193), (53, 55), (53, 194), (54, 187), (55, 133), (56, 57), (56, 63), (56, 86), (56, 113), (57, 58), (57, 64), (57, 114), (58, 59), (58, 65), (58, 116), (59, 60), (59, 66), (59, 118), (60, 61), (60, 67), (60, 120), (61, 62), (61, 68), (61, 122), (62, 69), (62, 87), (62, 124), (63, 64), (63, 70), (63, 75), (64, 65), (64, 70), (65, 66), (65, 71), (66, 67), (66, 72), (67, 68), (67, 73), (68, 69), (68, 74), (69, 74), (69, 79), (69, 85), (70, 71), (70, 75), (71, 72), (71, 76), (72, 73), (72, 77), (73, 74), (73, 78), (74, 79), (75, 76), (75, 80), (76, 77), (76, 81), (77, 78), (77, 82), (78, 79), (78, 83), (79, 84), (80, 81), (80, 86), (80, 88), (81, 82), (81, 89), (82, 83), (82, 90), (83, 84), (83, 91), (84, 85), (84, 92), (85, 87), (85, 93), (86, 94), (86, 135), (87, 95), (87, 126), (88, 89), (88, 94), (88, 96), (89, 90), (89, 97), (90, 91), (90, 98), (91, 92), (91, 99), (92, 93), (92, 100), (93, 95), (93, 101), (94, 102), (94, 137), (95, 103), (95, 128), (96, 97), (96, 102), (96, 179), (97, 98), (97, 180), (98, 99), (98, 181), (99, 100), (99, 182), (100, 101), (100, 183), (101, 103), (101, 184), (102, 139), (102, 178), (103, 130), (103, 176), (104, 105), (104, 110), (104, 189), (105, 106), (105, 192), (106, 107), (106, 191), (107, 108), (107, 190), (108, 109), (108, 195), (109, 111), (109, 197), (110, 141), (111, 132), (112, 113), (112, 115), (112, 154), (113, 114), (113, 155), (114, 116), (114, 156), (115, 117), (115, 157), (116, 118), (116, 158), (117, 119), (117, 159), (118, 120), (118, 160), (119, 121), (119, 161), (120, 122), (120, 162), (121, 123), (121, 163), (122, 124), (122, 164), (123, 125), (123, 165), (124, 125), (124, 166), (125, 167), (126, 127), (128, 129), (130, 131), (132, 133), (134, 135), (136, 137), (138, 139), (140, 169), (140, 185), (141, 187), (142, 143), (142, 193), (142, 208), (142, 216), (143, 209), (144, 208), (144, 213), (145, 146), (145, 218), (146, 148), (146, 151), (146, 192), (147, 148), (147, 222), (148, 149), (148, 191), (149, 150), (149, 190), (149, 210), (150, 215), (151, 152), (151, 189), (151, 227), (152, 219), (153, 223), (153, 227), (154, 155), (154, 157), (155, 156), (156, 157), (156, 158), (157, 159), (158, 159), (158, 160), (159, 161), (160, 161), (160, 162), (161, 163), (162, 163), (162, 164), (163, 165), (164, 165), (164, 166), (165, 167), (166, 167), (168, 169), (168, 170), (170, 171), (171, 172), (172, 173), (173, 174), (174, 175), (175, 186), (176, 177), (176, 184), (177, 186), (178, 179), (178, 185), (179, 180), (180, 181), (181, 182), (182, 183), (183, 184), (188, 203), (188, 207), (189, 192), (189, 207), (190, 191), (190, 195), (191, 192), (193, 194), (193, 199), (194, 205), (194, 208), (195, 197), (195, 210), (196, 198), (196, 205), (197, 206), (197, 212), (198, 206), (199, 202), (199, 216), (200, 201), (200, 202), (200, 217), (201, 204), (201, 220), (202, 221), (203, 204), (208, 225), (209, 210), (210, 212), (211, 214), (211, 225), (212, 213), (212, 226), (214, 226), (215, 216), (216, 221), (217, 218), (217, 220), (217, 221), (219, 220), (220, 224), (221, 222), (223, 224)])
me_mesh_018.attributes.new('sharp_edge', 'BOOLEAN', 'EDGE').data.foreach_set('value', [ (min(e.vertices), max(e.vertices)) in _k for e in me_mesh_018.edges])
_uv = me_mesh_018.uv_layers.new(name='map1')
_uv.uv.foreach_set('vector', [0.0109, 0.07382, 0.0109, 0.07382, 0.0109, 0.07382, 0.0109, 0.07382, 0.0109, 0.07382, 0.0109, 0.07382, 0.0109, 0.07382, 0.0109, 0.07382, 0.0109, 0.07382, 0.0109, 0.07382, 0.0109, 0.07382, 0.0109, 0.07382, 0.0109, 0.07382, 0.0109, 0.07382, 0.0109, 0.07382, 0.0109, 0.07382, 0.0109, 0.07382, 0.0109, 0.07382, 0.0109, 0.07382, 0.0109, 0.07382, 0.0109, 0.07382, 0.0109, 0.07382, 0.0109, 0.07382, 0.0109, 0.07382, 0.0109, 0.07382, 0.0109, 0.07382, 0.0109, 0.07382, 0.0109, 0.07382, 0.0109, 0.07382, 0.0109, 0.07382, 0.0109, 0.07382, 0.0109, 0.07382, 0.0109, 0.07382, 0.0109, 0.07382, 0.0109, 0.07382, 0.0109, 0.07382, 0.0109, 0.07382, 0.0109, 0.07382, 0.0109, 0.07382, 0.0109, 0.07382, 0.0109, 0.07382, 0.0109, 0.07382, 0.0109, 0.07382, 0.0109, 0.07382, 0.0109, 0.07382, 0.0109, 0.07382, 0.0109, 0.07382, 0.0109, 0.07382, 0.0109, 0.07382, 0.0109, 0.07382, 0.0109, 0.07382, 0.0109, 0.07382, 0.0109, 0.07382, 0.0109, 0.07382, 0.0109, 0.07382, 0.0109, 0.07382, 0.0109, 0.07382, 0.0109, 0.07382, 0.0109, 0.07382, 0.0109, 0.07382, 0.0109, 0.07382, 0.0109, 0.07382, 0.0109, 0.07382, 0.0109, 0.07382, 0.0109, 0.07382, 0.0109, 0.07382, 0.0109, 0.07382, 0.0109, 0.07382, 0.0109, 0.07382, 0.0109, 0.07382, 0.0109, 0.07382, 0.0109, 0.07382, 0.0109, 0.07382, 0.0109, 0.07382, 0.0109, 0.07382, 0.0109, 0.07382, 0.0109, 0.07382, 0.0109, 0.07382, 0.0109, 0.07382, 0.0109, 0.07382, 0.0109, 0.07382, 0.0109, 0.07382, 0.0109, 0.07382, 0.0109, 0.07382, 0.0109, 0.07382, 0.0109, 0.07382, 0.0109, 0.07382, 0.0109, 0.07382, 0.0109, 0.07382, 0.0109, 0.07382, 0.0109, 0.07382, 0.0109, 0.07382, 0.0109, 0.07382, 0.0109, 0.07382, 0.0109, 0.07382, 0.0109, 0.07382, 0.0109, 0.07382, 0.0109, 0.07382, 0.0109, 0.07382, 0.0109, 0.07382, 0.0109, 0.07382, 0.0109, 0.07382, 0.0109, 0.07382, 0.0109, 0.07382, 0.0109, 0.07382, 0.0109, 0.07382, 0.0109, 0.07382, 0.0109, 0.07382, 0.0109, 0.07382, 0.0109, 0.07382, 0.0109, 0.07382, 0.0109, 0.07382, 0.0109, 0.07382, 0.0109, 0.07382, 0.0109, 0.07382, 0.0109, 0.07382, 0.0109, 0.07382, 0.0109, 0.07382, 0.0109, 0.07382, 0.0109, 0.07382, 0.0109, 0.07382, 0.0109, 0.07382, 0.0109, 0.07382, 0.0109, 0.07382, 0.0109, 0.07382, 0.0109, 0.07382, 0.0109, 0.07382, 0.0109, 0.07382, 0.0109, 0.07382, 0.0109, 0.07382, 0.0109, 0.07382, 0.0109, 0.07382, 0.0109, 0.07382, 0.0109, 0.07382, 0.0109, 0.07382, 0.0109, 0.07382, 0.0109, 0.07382, 0.0109, 0.07382, 0.0109, 0.07382, 0.0109, 0.07382, 0.0109, 0.07382, 0.0109, 0.07382, 0.0109, 0.07382, 0.0109, 0.07382, 0.0109, 0.07382, 0.0109, 0.07382, 0.0109, 0.07382, 0.0109, 0.07382, 0.0109, 0.07382, 0.0109, 0.07382, 0.0109, 0.07382, 0.0109, 0.07382, 0.0109, 0.07382, 0.0109, 0.07382, 0.0109, 0.07382, 0.0109, 0.07382, 0.0109, 0.07382, 0.0109, 0.07382, 0.0109, 0.07382, 0.0109, 0.07382, 0.0109, 0.07382, 0.0109, 0.07382, 0.0109, 0.07382, 0.0109, 0.07382, 0.0109, 0.07382, 0.0109, 0.07382, 0.0109, 0.07382, 0.0109, 0.07382, 0.0109, 0.07382, 0.0109, 0.07382, 0.0109, 0.07382, 0.0109, 0.07382, 0.0109, 0.07382, 0.0109, 0.07382, 0.0109, 0.07382, 0.0109, 0.07382, 0.0109, 0.07382, 0.0109, 0.07382, 0.0109, 0.07382, 0.0109, 0.07382, 0.0109, 0.07382, 0.0109, 0.07382, 0.0109, 0.07382, 0.0109, 0.07382, 0.0109, 0.07382, 0.0109, 0.07382, 0.0109, 0.07382, 0.0109, 0.07382, 0.0109, 0.07382, 0.0109, 0.07382, 0.0109, 0.07382, 0.0109, 0.07382, 0.0109, 0.07382, 0.0109, 0.07382, 0.0109, 0.07382, 0.0109, 0.07382, 0.0109, 0.07382, 0.0109, 0.07382, 0.0109, 0.07382, 0.0109, 0.07382, 0.0109, 0.07382, 0.0109, 0.07382, 0.0109, 0.07382, 0.0109, 0.07382, 0.0109, 0.07382, 0.0109, 0.07382, 0.0109, 0.07382, 0.0109, 0.07382, 0.0109, 0.07382, 0.0109, 0.07382, 0.0109, 0.07382, 0.0109, 0.07382, 0.0109, 0.07382, 0.0109, 0.07382, 0.0109, 0.07382, 0.0109, 0.07382, 0.0109, 0.07382, 0.0109, 0.07382, 0.0109, 0.07382, 0.0109, 0.07382, 0.0109, 0.07382, 0.0109, 0.07382, 0.0109, 0.07382, 0.0109, 0.07382, 0.0109, 0.07382, 0.0109, 0.07382, 0.0109, 0.07382, 0.0109, 0.07382, 0.0109, 0.07382, 0.0109, 0.07382, 0.0109, 0.07382, 0.0109, 0.07382, 0.0109, 0.07382, 0.0109, 0.07382, 0.0109, 0.07382, 0.0109, 0.07382, 0.0109, 0.07382, 0.0109, 0.07382, 0.0109, 0.07382, 0.0109, 0.07382, 0.0109, 0.07382, 0.0109, 0.07382, 0.0109, 0.07382, 0.0109, 0.07382, 0.0109, 0.07382, 0.0109, 0.07382, 0.0109, 0.07382, 0.0109, 0.07382, 0.0109, 0.07382, 0.0109, 0.07382, 0.0109, 0.07382, 0.0109, 0.07382, 0.0109, 0.07382, 0.0109, 0.07382, 0.0109, 0.07382, 0.0109, 0.07382, 0.0109, 0.07382, 0.0109, 0.07382, 0.0109, 0.07382, 0.0109, 0.07382, 0.0109, 0.07382, 0.0109, 0.07382, 0.0109, 0.07382, 0.0109, 0.07382, 0.0109, 0.07382, 0.0109, 0.07382, 0.0109, 0.07382, 0.0109, 0.07382, 0.0109, 0.07382, 0.0109, 0.07382, 0.0109, 0.07382, 0.0109, 0.07382, 0.0109, 0.07382, 0.0109, 0.07382, 0.0109, 0.07382, 0.0109, 0.07382, 0.0109, 0.07382, 0.0109, 0.07382, 0.0109, 0.07382, 0.0109, 0.07382, 0.0109, 0.07382, 0.0109, 0.07382, 0.0109, 0.07382, 0.0109, 0.07382, 0.0109, 0.07382, 0.0109, 0.07382, 0.0109, 0.07382, 0.0109, 0.07382, 0.0109, 0.07382, 0.0109, 0.07382, 0.0109, 0.07382, 0.0109, 0.07382, 0.0109, 0.07382, 0.0109, 0.07382, 0.0109, 0.07382, 0.0109, 0.07382, 0.0109, 0.07382, 0.0109, 0.07382, 0.0109, 0.07382, 0.0109, 0.07382, 0.0109, 0.07382, 0.0109, 0.07382, 0.0109, 0.07382, 0.0109, 0.07382, 0.0109, 0.07382, 0.0109, 0.07382, 0.0109, 0.07382, 0.0109, 0.07382, 0.0109, 0.07382, 0.0109, 0.07382, 0.0109, 0.07382, 0.0109, 0.07382, 0.0109, 0.07382, 0.0109, 0.07382, 0.0109, 0.07382, 0.0109, 0.07382, 0.0109, 0.07382, 0.0109, 0.07382, 0.0109, 0.07382, 0.0109, 0.07382, 0.0109, 0.07382, 0.0109, 0.07382, 0.0109, 0.07382, 0.0109, 0.07382, 0.0109, 0.07382, 0.0109, 0.07382, 0.0109, 0.07382, 0.0109, 0.07382, 0.0109, 0.07382, 0.0109, 0.07382, 0.0109, 0.07382, 0.0109, 0.07382, 0.0109, 0.07382, 0.0109, 0.07382, 0.0109, 0.07382, 0.0109, 0.07382, 0.0109, 0.07382, 0.0109, 0.07382, 0.0109, 0.07382, 0.0109, 0.07382, 0.0109, 0.07382, 0.0109, 0.07382, 0.0109, 0.07382, 0.0109, 0.07382, 0.0109, 0.07382, 0.0109, 0.07382, 0.0109, 0.07382, 0.0109, 0.07382, 0.0109, 0.07382, 0.0109, 0.07382, 0.0109, 0.07382, 0.0109, 0.07382, 0.0109, 0.07382, 0.0109, 0.07382, 0.0109, 0.07382, 0.0109, 0.07382, 0.0109, 0.07382, 0.0109, 0.07382, 0.0109, 0.07382, 0.0109, 0.07382, 0.0109, 0.07382, 0.0109, 0.07382, 0.0109, 0.07382, 0.0109, 0.07382, 0.0109, 0.07382, 0.0109, 0.07382, 0.0109, 0.07382, 0.0109, 0.07382, 0.0109, 0.07382, 0.0109, 0.07382, 0.0109, 0.07382, 0.0109, 0.07382, 0.0109, 0.07382, 0.0109, 0.07382, 0.0109, 0.07382, 0.0109, 0.07382, 0.0109, 0.07382, 0.0109, 0.07382, 0.0109, 0.07382, 0.0109, 0.07382, 0.0109, 0.07382, 0.0109, 0.07382, 0.0109, 0.07382, 0.0109, 0.07382, 0.0109, 0.07382, 0.0109, 0.07382, 0.0109, 0.07382, 0.0109, 0.07382, 0.0109, 0.07382, 0.0109, 0.07382, 0.0109, 0.07382, 0.0109, 0.07382, 0.0109, 0.07382, 0.0109, 0.07382, 0.0109, 0.07382, 0.0109, 0.07382, 0.0109, 0.07382, 0.0109, 0.07382, 0.0109, 0.07382, 0.0109, 0.07382, 0.0109, 0.07382, 0.0109, 0.07382, 0.0109, 0.07382, 0.0109, 0.07382, 0.0109, 0.07382, 0.0109, 0.07382, 0.0109, 0.07382, 0.0109, 0.07382, 0.0109, 0.07382, 0.0109, 0.07382, 0.0109, 0.07382, 0.0109, 0.07382, 0.0109, 0.07382, 0.0109, 0.07382, 0.0109, 0.07382, 0.0109, 0.07382, 0.0109, 0.07382, 0.0109, 0.07382, 0.0109, 0.07382, 0.0109, 0.07382, 0.0109, 0.07382, 0.0109, 0.07382, 0.0109, 0.07382, 0.0109, 0.07382, 0.0109, 0.07382, 0.0109, 0.07382, 0.0109, 0.07382, 0.0109, 0.07382, 0.0109, 0.07382, 0.0109, 0.07382, 0.0109, 0.07382, 0.0109, 0.07382, 0.0109, 0.07382, 0.0109, 0.07382, 0.0109, 0.07382, 0.0109, 0.07382, 0.0109, 0.07382, 0.0109, 0.07382, 0.0109, 0.07382, 0.0109, 0.07382, 0.0109, 0.07382, 0.0109, 0.07382, 0.0109, 0.07382, 0.0109, 0.07382, 0.0109, 0.07382, 0.0109, 0.07382, 0.0109, 0.07382, 0.0109, 0.07382, 0.0109, 0.07382, 0.0109, 0.07382, 0.0109, 0.07382, 0.0109, 0.07382, 0.0109, 0.07382, 0.0109, 0.07382, 0.0109, 0.07382, 0.0109, 0.07382, 0.0109, 0.07382, 0.0109, 0.07382, 0.0109, 0.07382, 0.0109, 0.07382, 0.0109, 0.07382, 0.0109, 0.07382, 0.0109, 0.07382, 0.0109, 0.07382, 0.0109, 0.07382, 0.0109, 0.07382, 0.0109, 0.07382, 0.0109, 0.07382, 0.0109, 0.07382, 0.0109, 0.07382, 0.0109, 0.07382, 0.0109, 0.07382, 0.0109, 0.07382, 0.0109, 0.07382, 0.0109, 0.07382, 0.0109, 0.07382, 0.0109, 0.07382, 0.0109, 0.07382, 0.0109, 0.07382, 0.0109, 0.07382, 0.0109, 0.07382, 0.0109, 0.07382, 0.0109, 0.07382, 0.0109, 0.07382, 0.0109, 0.07382, 0.0109, 0.07382, 0.0109, 0.07382, 0.0109, 0.07382, 0.0109, 0.07382, 0.0109, 0.07382, 0.0109, 0.07382, 0.0109, 0.07382, 0.0109, 0.07382, 0.0109, 0.07382, 0.0109, 0.07382, 0.0109, 0.07382, 0.0109, 0.07382, 0.0109, 0.07382, 0.0109, 0.07382, 0.0109, 0.07382, 0.0109, 0.07382, 0.0109, 0.07382, 0.0109, 0.07382, 0.0109, 0.07382, 0.0109, 0.07382, 0.0109, 0.07382, 0.0109, 0.07382, 0.0109, 0.07382, 0.0109, 0.07382, 0.0109, 0.07382, 0.0109, 0.07382, 0.0109, 0.07382, 0.0109, 0.07382, 0.0109, 0.07382, 0.0109, 0.07382, 0.0109, 0.07382, 0.0109, 0.07382, 0.0109, 0.07382, 0.0109, 0.07382, 0.0109, 0.07382, 0.0109, 0.07382, 0.0109, 0.07382, 0.0109, 0.07382, 0.0109, 0.07382, 0.0109, 0.07382, 0.0109, 0.07382, 0.0109, 0.07382, 0.0109, 0.07382, 0.0109, 0.07382, 0.0109, 0.07382, 0.0109, 0.07382, 0.0109, 0.07382, 0.0109, 0.07382, 0.0109, 0.07382, 0.0109, 0.07382, 0.0109, 0.07382, 0.0109, 0.07382, 0.0109, 0.07382, 0.0109, 0.07382, 0.0109, 0.07382, 0.0109, 0.07382, 0.0109, 0.07382, 0.0109, 0.07382, 0.0109, 0.07382, 0.0109, 0.07382, 0.0109, 0.07382, 0.0109, 0.07382, 0.0109, 0.07382, 0.0109, 0.07382, 0.0109, 0.07382, 0.0109, 0.07382, 0.0109, 0.07382, 0.0109, 0.07382, 0.0109, 0.07382, 0.0109, 0.07382, 0.0109, 0.07382, 0.0109, 0.07382, 0.0109, 0.07382, 0.0109, 0.07382, 0.0109, 0.07382, 0.0109, 0.07382, 0.0109, 0.07382, 0.0109, 0.07382, 0.0109, 0.07382, 0.0109, 0.07382, 0.0109, 0.07382, 0.0109, 0.07382, 0.0109, 0.07382, 0.0109, 0.07382, 0.0109, 0.07382, 0.0109, 0.07382, 0.0109, 0.07382, 0.0109, 0.07382, 0.0109, 0.07382, 0.0109, 0.07382, 0.0109, 0.07382, 0.0109, 0.07382, 0.0109, 0.07382, 0.0109, 0.07382, 0.0109, 0.07382, 0.0109, 0.07382, 0.0109, 0.07382, 0.0109, 0.07382, 0.0109, 0.07382, 0.0109, 0.07382, 0.0109, 0.07382, 0.0109, 0.07382, 0.0109, 0.07382, 0.0109, 0.07382, 0.0109, 0.07382, 0.0109, 0.07382, 0.0109, 0.07382, 0.0109, 0.07382, 0.0109, 0.07382, 0.0109, 0.07382, 0.0109, 0.07382, 0.0109, 0.07382, 0.0109, 0.07382, 0.0109, 0.07382, 0.0109, 0.07382, 0.0109, 0.07382, 0.0109, 0.07382, 0.0109, 0.07382, 0.0109, 0.07382, 0.0109, 0.07382, 0.0109, 0.07382, 0.0109, 0.07382, 0.0109, 0.07382, 0.0109, 0.07382, 0.0109, 0.07382, 0.0109, 0.07382, 0.0109, 0.07382, 0.0109, 0.07382, 0.0109, 0.07382, 0.0109, 0.07382, 0.0109, 0.07382, 0.0109, 0.07382, 0.0109, 0.07382, 0.0109, 0.07382, 0.0109, 0.07382, 0.0109, 0.07382, 0.0109, 0.07382, 0.0109, 0.07382, 0.0109, 0.07382, 0.0109, 0.07382, 0.0109, 0.07382, 0.0109, 0.07382, 0.0109, 0.07382, 0.0109, 0.07382, 0.0109, 0.07382, 0.0109, 0.07382, 0.0109, 0.07382, 0.0109, 0.07382, 0.0109, 0.07382, 0.0109, 0.07382, 0.0109, 0.07382, 0.0109, 0.07382, 0.0109, 0.07382, 0.0109, 0.07382, 0.0109, 0.07382, 0.0109, 0.07382, 0.0109, 0.07382, 0.0109, 0.07382, 0.0109, 0.07382, 0.0109, 0.07382, 0.0109, 0.07382, 0.0109, 0.07382, 0.0109, 0.07382, 0.0109, 0.07382, 0.0109, 0.07382, 0.0109, 0.07382, 0.0109, 0.07382, 0.0109, 0.07382, 0.0109, 0.07382, 0.0109, 0.07382, 0.0109, 0.07382, 0.0109, 0.07382, 0.0109, 0.07382, 0.0109, 0.07382, 0.0109, 0.07382, 0.0109, 0.07382, 0.0109, 0.07382, 0.0109, 0.07382, 0.0109, 0.07382, 0.0109, 0.07382, 0.0109, 0.07382, 0.0109, 0.07382, 0.0109, 0.07382, 0.0109, 0.07382, 0.0109, 0.07382, 0.0109, 0.07382, 0.0109, 0.07382, 0.0109, 0.07382, 0.0109, 0.07382, 0.0109, 0.07382, 0.0109, 0.07382, 0.0109, 0.07382, 0.0109, 0.07382, 0.0109, 0.07382, 0.0109, 0.07382, 0.0109, 0.07382, 0.0109, 0.07382, 0.0109, 0.07382, 0.0109, 0.07382, 0.0109, 0.07382, 0.0109, 0.07382, 0.0109, 0.07382, 0.0109, 0.07382, 0.0109, 0.07382, 0.0109, 0.07382, 0.0109, 0.07382, 0.0109, 0.07382, 0.0109, 0.07382, 0.0109, 0.07382, 0.0109, 0.07382, 0.0109, 0.07382, 0.0109, 0.07382, 0.0109, 0.07382, 0.0109, 0.07382, 0.0109, 0.07382, 0.0109, 0.07382, 0.0109, 0.07382, 0.0109, 0.07382, 0.0109, 0.07382, 0.0109, 0.07382, 0.0109, 0.07382, 0.0109, 0.07382, 0.0109, 0.07382, 0.0109, 0.07382, 0.0109, 0.07382, 0.0109, 0.07382, 0.0109, 0.07382, 0.0109, 0.07382, 0.0109, 0.07382, 0.0109, 0.07382, 0.0109, 0.07382, 0.0109, 0.07382, 0.0109, 0.07382, 0.0109, 0.07382, 0.0109, 0.07382, 0.0109, 0.07382, 0.0109, 0.07382, 0.0109, 0.07382, 0.0109, 0.07382, 0.0109, 0.07382, 0.0109, 0.07382, 0.0109, 0.07382, 0.0109, 0.07382, 0.0109, 0.07382, 0.0109, 0.07382, 0.0109, 0.07382, 0.0109, 0.07382, 0.0109, 0.07382, 0.0109, 0.07382, 0.0109, 0.07382, 0.0109, 0.07382, 0.0109, 0.07382, 0.0109, 0.07382, 0.0109, 0.07382, 0.0109, 0.07382, 0.0109, 0.07382, 0.0109, 0.07382, 0.0109, 0.07382, 0.0109, 0.07382, 0.0109, 0.07382, 0.0109, 0.07382, 0.0109, 0.07382, 0.0109, 0.07382, 0.0109, 0.07382, 0.0109, 0.07382, 0.0109, 0.07382, 0.0109, 0.07382, 0.0109, 0.07382, 0.0109, 0.07382, 0.0109, 0.07382, 0.0109, 0.07382, 0.0109, 0.07382, 0.0109, 0.07382, 0.0109, 0.07382, 0.0109, 0.07382, 0.0109, 0.07382, 0.0109, 0.07382, 0.0109, 0.07382, 0.0109, 0.07382, 0.0109, 0.07382, 0.0109, 0.07382, 0.0109, 0.07382, 0.0109, 0.07382, 0.0109, 0.07382, 0.0109, 0.07382, 0.0109, 0.07382, 0.0109, 0.07382, 0.0109, 0.07382, 0.0109, 0.07382, 0.0109, 0.07382, 0.0109, 0.07382, 0.0109, 0.07382, 0.0109, 0.07382, 0.0109, 0.07382, 0.0109, 0.07382, 0.0109, 0.07382, 0.0109, 0.07382, 0.0109, 0.07382, 0.0109, 0.07382, 0.0109, 0.07382, 0.0109, 0.07382, 0.0109, 0.07382, 0.0109, 0.07382, 0.0109, 0.07382, 0.0109, 0.07382, 0.0109, 0.07382, 0.0109, 0.07382, 0.0109, 0.07382, 0.0109, 0.07382, 0.0109, 0.07382, 0.0109, 0.07382, 0.0109, 0.07382, 0.0109, 0.07382, 0.0109, 0.07382, 0.0109, 0.07382, 0.0109, 0.07382, 0.0109, 0.07382, 0.0109, 0.07382, 0.0109, 0.07382, 0.0109, 0.07382, 0.0109, 0.07382, 0.0109, 0.07382, 0.0109, 0.07382, 0.0109, 0.07382, 0.0109, 0.07382, 0.0109, 0.07382, 0.0109, 0.07382, 0.0109, 0.07382, 0.0109, 0.07382, 0.0109, 0.07382, 0.0109, 0.07382, 0.0109, 0.07382, 0.0109, 0.07382, 0.0109, 0.07382, 0.0109, 0.07382, 0.0109, 0.07382, 0.0109, 0.07382, 0.0109, 0.07382, 0.0109, 0.07382, 0.0109, 0.07382, 0.0109, 0.07382, 0.0109, 0.07382, 0.0109, 0.07382, 0.0109, 0.07382, 0.0109, 0.07382, 0.0109, 0.07382, 0.0109, 0.07382, 0.0109, 0.07382, 0.0109, 0.07382, 0.0109, 0.07382, 0.0109, 0.07382, 0.0109, 0.07382, 0.0109, 0.07382, 0.0109, 0.07382, 0.0109, 0.07382, 0.0109, 0.07382, 0.0109, 0.07382, 0.0109, 0.07382, 0.0109, 0.07382, 0.0109, 0.07382, 0.0109, 0.07382, 0.0109, 0.07382, 0.0109, 0.07382, 0.0109, 0.07382, 0.0109, 0.07382, 0.0109, 0.07382, 0.0109, 0.07382, 0.0109, 0.07382, 0.0109, 0.07382, 0.0109, 0.07382, 0.0109, 0.07382, 0.0109, 0.07382, 0.0109, 0.07382, 0.0109, 0.07382, 0.0109, 0.07382, 0.0109, 0.07382, 0.0109, 0.07382, 0.0109, 0.07382, 0.0109, 0.07382, 0.0109, 0.07382, 0.0109, 0.07382, 0.0109, 0.07382, 0.0109, 0.07382, 0.0109, 0.07382, 0.0109, 0.07382, 0.0109, 0.07382, 0.0109, 0.07382, 0.0109, 0.07382, 0.0109, 0.07382, 0.0109, 0.07382, 0.0109, 0.07382, 0.0109, 0.07382, 0.0109, 0.07382, 0.0109, 0.07382, 0.0109, 0.07382, 0.0109, 0.07382, 0.0109, 0.07382, 0.0109, 0.07382, 0.0109, 0.07382, 0.0109, 0.07382, 0.0109, 0.07382, 0.0109, 0.07382, 0.0109, 0.07382, 0.0109, 0.07382, 0.0109, 0.07382, 0.0109, 0.07382, 0.0109, 0.07382, 0.0109, 0.07382, 0.0109, 0.07382, 0.0109, 0.07382, 0.0109, 0.07382, 0.0109, 0.07382, 0.0109, 0.07382, 0.0109, 0.07382, 0.0109, 0.07382, 0.0109, 0.07382, 0.0109, 0.07382, 0.0109, 0.07382, 0.0109, 0.07382, 0.0109, 0.07382, 0.0109, 0.07382, 0.0109, 0.07382, 0.0109, 0.07382, 0.0109, 0.07382, 0.0109, 0.07382, 0.0109, 0.07382, 0.0109, 0.07382, 0.0109, 0.07382, 0.0109, 0.07382, 0.0109, 0.07382, 0.0109, 0.07382, 0.0109, 0.07382, 0.0109, 0.07382])
_uv.active_render = True
_uv = me_mesh_018.uv_layers.new(name='map11')
_uv.uv.foreach_set('vector', [0.0, 0.0, 0.0, 0.0, 0.0, 0.0, 0.0, 0.0, 0.0, 0.0, 0.0, 0.0, 0.0, 0.0, 0.0, 0.0, 0.0, 0.0, 0.0, 0.0, 0.0, 0.0, 0.0, 0.0, 0.0, 0.0, 0.0, 0.0, 0.0, 0.0, 0.0, 0.0, 0.0, 0.0, 0.0, 0.0, 0.0, 0.0, 0.0, 0.0, 0.0, 0.0, 0.0, 0.0, 0.0, 0.0, 0.0, 0.0, 0.0, 0.0, 0.0, 0.0, 0.0, 0.0, 0.0, 0.0, 0.0, 0.0, 0.0, 0.0, 0.0, 0.0, 0.0, 0.0, 0.0, 0.0, 0.0, 0.0, 0.0, 0.0, 0.0, 0.0, 0.0, 0.0, 0.0, 0.0, 0.0, 0.0, 0.0, 0.0, 0.0, 0.0, 0.0, 0.0, 0.0, 0.0, 0.0, 0.0, 0.0, 0.0, 0.0, 0.0, 0.0, 0.0, 0.0, 0.0, 0.0, 0.0, 0.0, 0.0, 0.0, 0.0, 0.0, 0.0, 0.0, 0.0, 0.0, 0.0, 0.0, 0.0, 0.0, 0.0, 0.0, 0.0, 0.0, 0.0, 0.0, 0.0, 0.0, 0.0, 0.0, 0.0, 0.0, 0.0, 0.0, 0.0, 0.0, 0.0, 0.0, 0.0, 0.0, 0.0, 0.0, 0.0, 0.0, 0.0, 0.0, 0.0, 0.0, 0.0, 0.0, 0.0, 0.0, 0.0, 0.0, 0.0, 0.0, 0.0, 0.0, 0.0, 0.0, 0.0, 0.0, 0.0, 0.0, 0.0, 0.0, 0.0, 0.0, 0.0, 0.0, 0.0, 0.0, 0.0, 0.0, 0.0, 0.0, 0.0, 0.0, 0.0, 0.0, 0.0, 0.0, 0.0, 0.0, 0.0, 0.0, 0.0, 0.0, 0.0, 0.0, 0.0, 0.0, 0.0, 0.0, 0.0, 0.0, 0.0, 0.0, 0.0, 0.0, 0.0, 0.0, 0.0, 0.0, 0.0, 0.0, 0.0, 0.0, 0.0, 0.0, 0.0, 0.0, 0.0, 0.0, 0.0, 0.0, 0.0, 0.0, 0.0, 0.0, 0.0, 0.0, 0.0, 0.0, 0.0, 0.0, 0.0, 0.0, 0.0, 0.0, 0.0, 0.0, 0.0, 0.0, 0.0, 0.0, 0.0, 0.0, 0.0, 0.0, 0.0, 0.0, 0.0, 0.0, 0.0, 0.0, 0.0, 0.0, 0.0, 0.0, 0.0, 0.0, 0.0, 0.0, 0.0, 0.0, 0.0, 0.0, 0.0, 0.0, 0.0, 0.0, 0.0, 0.0, 0.0, 0.0, 0.0, 0.0, 0.0, 0.0, 0.0, 0.0, 0.0, 0.0, 0.0, 0.0, 0.0, 0.0, 0.0, 0.0, 0.0, 0.0, 0.0, 0.0, 0.0, 0.0, 0.0, 0.0, 0.0, 0.0, 0.0, 0.0, 0.0, 0.0, 0.0, 0.0, 0.0, 0.0, 0.0, 0.0, 0.0, 0.0, 0.0, 0.0, 0.0, 0.0, 0.0, 0.0, 0.0, 0.0, 0.0, 0.0, 0.0, 0.0, 0.0, 0.0, 0.0, 0.0, 0.0, 0.0, 0.0, 0.0, 0.0, 0.0, 0.0, 0.0, 0.0, 0.0, 0.0, 0.0, 0.0, 0.0, 0.0, 0.0, 0.0, 0.0, 0.0, 0.0, 0.0, 0.0, 0.0, 0.0, 0.0, 0.0, 0.0, 0.0, 0.0, 0.0, 0.0, 0.0, 0.0, 0.0, 0.0, 0.0, 0.0, 0.0, 0.0, 0.0, 0.0, 0.0, 0.0, 0.0, 0.0, 0.0, 0.0, 0.0, 0.0, 0.0, 0.0, 0.0, 0.0, 0.0, 0.0, 0.0, 0.0, 0.0, 0.0, 0.0, 0.0, 0.0, 0.0, 0.0, 0.0, 0.0, 0.0, 0.0, 0.0, 0.0, 0.0, 0.0, 0.0, 0.0, 0.0, 0.0, 0.0, 0.0, 0.0, 0.0, 0.0, 0.0, 0.0, 0.0, 0.0, 0.0, 0.0, 0.0, 0.0, 0.0, 0.0, 0.0, 0.0, 0.0, 0.0, 0.0, 0.0, 0.0, 0.0, 0.0, 0.0, 0.0, 0.0, 0.0, 0.0, 0.0, 0.0, 0.0, 0.0, 0.0, 0.0, 0.0, 0.0, 0.0, 0.0, 0.0, 0.0, 0.0, 0.0, 0.0, 0.0, 0.0, 0.0, 0.0, 0.0, 0.0, 0.0, 0.0, 0.0, 0.0, 0.0, 0.0, 0.0, 0.0, 0.0, 0.0, 0.0, 0.0, 0.0, 0.0, 0.0, 0.0, 0.0, 0.0, 0.0, 0.0, 0.0, 0.0, 0.0, 0.0, 0.0, 0.0, 0.0, 0.0, 0.0, 0.0, 0.0, 0.0, 0.0, 0.0, 0.0, 0.0, 0.0, 0.0, 0.0, 0.0, 0.0, 0.0, 0.0, 0.0, 0.0, 0.0, 0.0, 0.0, 0.0, 0.0, 0.0, 0.0, 0.0, 0.0, 0.0, 0.0, 0.0, 0.0, 0.0, 0.0, 0.0, 0.0, 0.0, 0.0, 0.0, 0.0, 0.0, 0.0, 0.0, 0.0, 0.0, 0.0, 0.0, 0.0, 0.0, 0.0, 0.0, 0.0, 0.0, 0.0, 0.0, 0.0, 0.0, 0.0, 0.0, 0.0, 0.0, 0.0, 0.0, 0.0, 0.0, 0.0, 0.0, 0.0, 0.0, 0.0, 0.0, 0.0, 0.0, 0.0, 0.0, 0.0, 0.0, 0.0, 0.0, 0.0, 0.0, 0.0, 0.0, 0.0, 0.0, 0.0, 0.0, 0.0, 0.0, 0.0, 0.0, 0.0, 0.0, 0.0, 0.0, 0.0, 0.0, 0.0, 0.0, 0.0, 0.0, 0.0, 0.0, 0.0, 0.0, 0.0, 0.0, 0.0, 0.0, 0.0, 0.0, 0.0, 0.0, 0.0, 0.0, 0.0, 0.0, 0.0, 0.0, 0.0, 0.0, 0.0, 0.0, 0.0, 0.0, 0.0, 0.0, 0.0, 0.0, 0.0, 0.0, 0.0, 0.0, 0.0, 0.0, 0.0, 0.0, 0.0, 0.0, 0.0, 0.0, 0.0, 0.0, 0.0, 0.0, 0.0, 0.0, 0.0, 0.0, 0.0, 0.0, 0.0, 0.0, 0.0, 0.0, 0.0, 0.0, 0.0, 0.0, 0.0, 0.0, 0.0, 0.0, 0.0, 0.0, 0.0, 0.0, 0.0, 0.0, 0.0, 0.0, 0.0, 0.0, 0.0, 0.0, 0.0, 0.0, 0.0, 0.0, 0.0, 0.0, 0.0, 0.0, 0.0, 0.0, 0.0, 0.0, 0.0, 0.0, 0.0, 0.0, 0.0, 0.0, 0.0, 0.0, 0.0, 0.0, 0.0, 0.0, 0.0, 0.0, 0.0, 0.0, 0.0, 0.0, 0.0, 0.0, 0.0, 0.0, 0.0, 0.0, 0.0, 0.0, 0.0, 0.0, 0.0, 0.0, 0.0, 0.0, 0.0, 0.0, 0.0, 0.0, 0.0, 0.0, 0.0, 0.0, 0.0, 0.0, 0.0, 0.0, 0.0, 0.0, 0.0, 0.0, 0.0, 0.0, 0.0, 0.0, 0.0, 0.0, 0.0, 0.0, 0.0, 0.0, 0.0, 0.0, 0.0, 0.0, 0.0, 0.0, 0.0, 0.0, 0.0, 0.0, 0.0, 0.0, 0.0, 0.0, 0.0, 0.0, 0.0, 0.0, 0.0, 0.0, 0.0, 0.0, 0.0, 0.0, 0.0, 0.0, 0.0, 0.0, 0.0, 0.0, 0.0, 0.0, 0.0, 0.0, 0.0, 0.0, 0.0, 0.0, 0.0, 0.0, 0.0, 0.0, 0.0, 0.0, 0.0, 0.0, 0.0, 0.0, 0.0, 0.0, 0.0, 0.0, 0.0, 0.0, 0.0, 0.0, 0.0, 0.0, 0.0, 0.0, 0.0, 0.0, 0.0, 0.0, 0.0, 0.0, 0.0, 0.0, 0.0, 0.0, 0.0, 0.0, 0.0, 0.0, 0.0, 0.0, 0.0, 0.0, 0.0, 0.0, 0.0, 0.0, 0.0, 0.0, 0.0, 0.0, 0.0, 0.0, 0.0, 0.0, 0.0, 0.0, 0.0, 0.0, 0.0, 0.0, 0.0, 0.0, 0.0, 0.0, 0.0, 0.0, 0.0, 0.0, 0.0, 0.0, 0.0, 0.0, 0.0, 0.0, 0.0, 0.0, 0.0, 0.0, 0.0, 0.0, 0.0, 0.0, 0.0, 0.0, 0.0, 0.0, 0.0, 0.0, 0.0, 0.0, 0.0, 0.0, 0.0, 0.0, 0.0, 0.0, 0.0, 0.0, 0.0, 0.0, 0.0, 0.0, 0.0, 0.0, 0.0, 0.0, 0.0, 0.0, 0.0, 0.0, 0.0, 0.0, 0.0, 0.0, 0.0, 0.0, 0.0, 0.0, 0.0, 0.0, 0.0, 0.0, 0.0, 0.0, 0.0, 0.0, 0.0, 0.0, 0.0, 0.0, 0.0, 0.0, 0.0, 0.0, 0.0, 0.0, 0.0, 0.0, 0.0, 0.0, 0.0, 0.0, 0.0, 0.0, 0.0, 0.0, 0.0, 0.0, 0.0, 0.0, 0.0, 0.0, 0.0, 0.0, 0.0, 0.0, 0.0, 0.0, 0.0, 0.0, 0.0, 0.0, 0.0, 0.0, 0.0, 0.0, 0.0, 0.0, 0.0, 0.0, 0.0, 0.0, 0.0, 0.0, 0.0, 0.0, 0.0, 0.0, 0.0, 0.0, 0.0, 0.0, 0.0, 0.0, 0.0, 0.0, 0.0, 0.0, 0.0, 0.0, 0.0, 0.0, 0.0, 0.0, 0.0, 0.0, 0.0, 0.0, 0.0, 0.0, 0.0, 0.0, 0.0, 0.0, 0.0, 0.0, 0.0, 0.0, 0.0, 0.0, 0.0, 0.0, 0.0, 0.0, 0.0, 0.0, 0.0, 0.0, 0.0, 0.0, 0.0, 0.0, 0.0, 0.0, 0.0, 0.0, 0.0, 0.0, 0.0, 0.0, 0.0, 0.0, 0.0, 0.0, 0.0, 0.0, 0.0, 0.0, 0.0, 0.0, 0.0, 0.0, 0.0, 0.0, 0.0, 0.0, 0.0, 0.0, 0.0, 0.0, 0.0, 0.0, 0.0, 0.0, 0.0, 0.0, 0.0, 0.0, 0.0, 0.0, 0.0, 0.0, 0.0, 0.0, 0.0, 0.0, 0.0, 0.0, 0.0, 0.0, 0.0, 0.0, 0.0, 0.0, 0.0, 0.0, 0.0, 0.0, 0.0, 0.0, 0.0, 0.0, 0.0, 0.0, 0.0, 0.0, 0.0, 0.0, 0.0, 0.0, 0.0, 0.0, 0.0, 0.0, 0.0, 0.0, 0.0, 0.0, 0.0, 0.0, 0.0, 0.0, 0.0, 0.0, 0.0, 0.0, 0.0, 0.0, 0.0, 0.0, 0.0, 0.0, 0.0, 0.0, 0.0, 0.0, 0.0, 0.0, 0.0, 0.0, 0.0, 0.0, 0.0, 0.0, 0.0, 0.0, 0.0, 0.0, 0.0, 0.0, 0.0, 0.0, 0.0, 0.0, 0.0, 0.0, 0.0, 0.0, 0.0, 0.0, 0.0, 0.0, 0.0, 0.0, 0.0, 0.0, 0.0, 0.0, 0.0, 0.0, 0.0, 0.0, 0.0, 0.0, 0.0, 0.0, 0.0, 0.0, 0.0, 0.0, 0.0, 0.0, 0.0, 0.0, 0.0, 0.0, 0.0, 0.0, 0.0, 0.0, 0.0, 0.0, 0.0, 0.0, 0.0, 0.0, 0.0, 0.0, 0.0, 0.0, 0.0, 0.0, 0.0, 0.0, 0.0, 0.0, 0.0, 0.0, 0.0, 0.0, 0.0, 0.0, 0.0, 0.0, 0.0, 0.0, 0.0, 0.0, 0.0, 0.0, 0.0, 0.0, 0.0, 0.0, 0.0, 0.0, 0.0, 0.0, 0.0, 0.0, 0.0, 0.0, 0.0, 0.0, 0.0, 0.0, 0.0, 0.0, 0.0, 0.0, 0.0, 0.0, 0.0, 0.0, 0.0, 0.0, 0.0, 0.0, 0.0, 0.0, 0.0, 0.0, 0.0, 0.0, 0.0, 0.0, 0.0, 0.0, 0.0, 0.0, 0.0, 0.0, 0.0, 0.0, 0.0, 0.0, 0.0, 0.0, 0.0, 0.0, 0.0, 0.0, 0.0, 0.0, 0.0, 0.0, 0.0, 0.0, 0.0, 0.0, 0.0, 0.0, 0.0, 0.0, 0.0, 0.0, 0.0, 0.0, 0.0, 0.0, 0.0, 0.0, 0.0, 0.0, 0.0, 0.0, 0.0, 0.0, 0.0, 0.0, 0.0, 0.0, 0.0, 0.0, 0.0, 0.0, 0.0, 0.0, 0.0, 0.0, 0.0, 0.0, 0.0, 0.0, 0.0, 0.0, 0.0, 0.0, 0.0, 0.0, 0.0, 0.0, 0.0, 0.0, 0.0, 0.0, 0.0, 0.0, 0.0, 0.0, 0.0, 0.0, 0.0, 0.0, 0.0, 0.0, 0.0, 0.0, 0.0, 0.0, 0.0, 0.0, 0.0, 0.0, 0.0, 0.0, 0.0, 0.0, 0.0, 0.0, 0.0, 0.0, 0.0, 0.0, 0.0, 0.0, 0.0, 0.0, 0.0, 0.0, 0.0, 0.0, 0.0, 0.0, 0.0, 0.0, 0.0, 0.0, 0.0, 0.0, 0.0, 0.0, 0.0, 0.0, 0.0, 0.0, 0.0, 0.0, 0.0, 0.0, 0.0, 0.0, 0.0, 0.0, 0.0, 0.0, 0.0, 0.0, 0.0, 0.0, 0.0, 0.0, 0.0, 0.0, 0.0, 0.0, 0.0, 0.0, 0.0, 0.0, 0.0, 0.0, 0.0, 0.0, 0.0, 0.0, 0.0, 0.0, 0.0, 0.0, 0.0, 0.0, 0.0, 0.0, 0.0, 0.0, 0.0, 0.0, 0.0, 0.0, 0.0, 0.0, 0.0, 0.0, 0.0, 0.0, 0.0, 0.0, 0.0, 0.0, 0.0, 0.0, 0.0, 0.0, 0.0, 0.0, 0.0, 0.0, 0.0, 0.0, 0.0, 0.0, 0.0, 0.0, 0.0, 0.0, 0.0, 0.0, 0.0, 0.0, 0.0, 0.0, 0.0, 0.0, 0.0, 0.0, 0.0, 0.0, 0.0, 0.0, 0.0, 0.0, 0.0, 0.0, 0.0, 0.0, 0.0, 0.0, 0.0, 0.0, 0.0, 0.0, 0.0, 0.0, 0.0, 0.0, 0.0, 0.0, 0.0, 0.0, 0.0, 0.0, 0.0, 0.0, 0.0, 0.0, 0.0, 0.0, 0.0, 0.0, 0.0, 0.0, 0.0, 0.0, 0.0, 0.0, 0.0, 0.0, 0.0, 0.0, 0.0, 0.0, 0.0, 0.0, 0.0, 0.0, 0.0, 0.0, 0.0, 0.0, 0.0, 0.0, 0.0, 0.0, 0.0, 0.0, 0.0, 0.0, 0.0, 0.0, 0.0, 0.0, 0.0, 0.0, 0.0, 0.0, 0.0, 0.0, 0.0, 0.0, 0.0, 0.0, 0.0, 0.0, 0.0, 0.0, 0.0, 0.0, 0.0, 0.0, 0.0, 0.0, 0.0, 0.0, 0.0, 0.0, 0.0, 0.0, 0.0, 0.0, 0.0, 0.0, 0.0, 0.0, 0.0, 0.0, 0.0, 0.0, 0.0, 0.0, 0.0, 0.0, 0.0, 0.0, 0.0, 0.0, 0.0, 0.0, 0.0, 0.0, 0.0, 0.0, 0.0, 0.0, 0.0, 0.0, 0.0, 0.0, 0.0, 0.0, 0.0, 0.0, 0.0, 0.0, 0.0, 0.0, 0.0, 0.0, 0.0, 0.0, 0.0, 0.0, 0.0, 0.0, 0.0, 0.0, 0.0, 0.0, 0.0, 0.0, 0.0, 0.0, 0.0, 0.0, 0.0, 0.0, 0.0, 0.0, 0.0, 0.0, 0.0, 0.0, 0.0, 0.0, 0.0, 0.0, 0.0, 0.0, 0.0, 0.0, 0.0, 0.0, 0.0, 0.0, 0.0, 0.0, 0.0, 0.0, 0.0, 0.0, 0.0, 0.0, 0.0, 0.0, 0.0, 0.0, 0.0, 0.0, 0.0, 0.0, 0.0, 0.0, 0.0, 0.0, 0.0, 0.0, 0.0, 0.0, 0.0, 0.0, 0.0, 0.0, 0.0, 0.0, 0.0, 0.0, 0.0, 0.0, 0.0, 0.0, 0.0, 0.0, 0.0, 0.0, 0.0, 0.0, 0.0, 0.0, 0.0, 0.0, 0.0, 0.0, 0.0, 0.0, 0.0, 0.0, 0.0, 0.0, 0.0, 0.0, 0.0, 0.0, 0.0, 0.0, 0.0, 0.0, 0.0, 0.0, 0.0, 0.0, 0.0, 0.0, 0.0, 0.0, 0.0, 0.0, 0.0, 0.0, 0.0, 0.0, 0.0, 0.0, 0.0, 0.0, 0.0, 0.0, 0.0, 0.0, 0.0, 0.0, 0.0, 0.0, 0.0, 0.0, 0.0, 0.0, 0.0, 0.0, 0.0, 0.0, 0.0, 0.0, 0.0, 0.0, 0.0, 0.0, 0.0, 0.0, 0.0, 0.0, 0.0, 0.0, 0.0, 0.0, 0.0, 0.0, 0.0, 0.0, 0.0, 0.0, 0.0, 0.0, 0.0, 0.0, 0.0, 0.0, 0.0, 0.0, 0.0, 0.0, 0.0, 0.0, 0.0, 0.0, 0.0, 0.0, 0.0, 0.0, 0.0, 0.0, 0.0, 0.0, 0.0, 0.0, 0.0, 0.0, 0.0, 0.0, 0.0, 0.0, 0.0, 0.0, 0.0, 0.0, 0.0, 0.0, 0.0, 0.0, 0.0, 0.0, 0.0, 0.0, 0.0, 0.0, 0.0, 0.0, 0.0, 0.0, 0.0, 0.0, 0.0, 0.0, 0.0, 0.0, 0.0, 0.0, 0.0, 0.0, 0.0, 0.0, 0.0, 0.0, 0.0, 0.0, 0.0, 0.0, 0.0, 0.0, 0.0, 0.0, 0.0, 0.0, 0.0, 0.0, 0.0, 0.0, 0.0, 0.0, 0.0, 0.0, 0.0, 0.0, 0.0, 0.0, 0.0, 0.0, 0.0, 0.0, 0.0, 0.0, 0.0, 0.0, 0.0, 0.0, 0.0, 0.0, 0.0, 0.0, 0.0, 0.0, 0.0, 0.0, 0.0, 0.0, 0.0, 0.0, 0.0, 0.0, 0.0, 0.0, 0.0, 0.0, 0.0, 0.0, 0.0, 0.0, 0.0, 0.0, 0.0, 0.0, 0.0, 0.0, 0.0, 0.0, 0.0, 0.0, 0.0, 0.0, 0.0, 0.0, 0.0, 0.0, 0.0, 0.0, 0.0, 0.0, 0.0, 0.0, 0.0, 0.0, 0.0, 0.0, 0.0, 0.0, 0.0, 0.0, 0.0, 0.0, 0.0, 0.0, 0.0, 0.0, 0.0, 0.0, 0.0, 0.0, 0.0, 0.0, 0.0, 0.0, 0.0, 0.0, 0.0, 0.0, 0.0, 0.0, 0.0, 0.0, 0.0, 0.0, 0.0, 0.0, 0.0, 0.0])
me_mesh_018.materials.append(mat_helmet)
me_mesh_018.update()
me_mesh_018.normals_split_custom_set([tuple(v) for v in zip(*[iter([0.0, 0.9968, 0.08009, 0.0, 0.9968, 0.08009, 0.0, 0.9968, 0.08009, 0.0, 0.9968, 0.08009, 0.0, 0.7332, 0.68, 0.0, 0.7332, 0.68, 0.0, 0.7332, 0.68, 0.0, 0.7332, 0.68, 0.0, 0.3212, 0.947, 0.0, 0.3212, 0.947, 0.0, 0.3212, 0.947, 0.0, 0.3212, 0.947, 0.0, -0.1455, 0.9894, 0.0, -0.1455, 0.9894, 0.0, -0.1455, 0.9894, 0.0, -0.1455, 0.9894, 0.0, -0.5989, 0.8009, 0.0, -0.5989, 0.8009, 0.0, -0.5989, 0.8009, 0.0, -0.5989, 0.8009, 0.0, -0.9584, 0.2853, 0.0, -0.9584, 0.2853, 0.0, -0.9584, 0.2853, 0.0, -0.9584, 0.2853, 0.3153, 0.9484, 0.03178, 0.3153, 0.9484, 0.03178, 0.3153, 0.9484, 0.03178, 0.3153, 0.9484, 0.03178, 0.2892, 0.7202, 0.6306, 0.2892, 0.7202, 0.6306, 0.2892, 0.7202, 0.6306, 0.2892, 0.7202, 0.6306, 0.2842, 0.3144, 0.9057, 0.2842, 0.3144, 0.9057, 0.2842, 0.3144, 0.9057, 0.2842, 0.3144, 0.9057, 0.2842, -0.1462, 0.9475, 0.2842, -0.1462, 0.9475, 0.2842, -0.1462, 0.9475, 0.2842, -0.1462, 0.9475, 0.2892, -0.5949, 0.7499, 0.2892, -0.5949, 0.7499, 0.2892, -0.5949, 0.7499, 0.2892, -0.5949, 0.7499, 0.3194, -0.9194, 0.2295, 0.3194, -0.9194, 0.2295, 0.3194, -0.9194, 0.2295, 0.3194, -0.9194, 0.2295, 0.5562, 0.8232, -0.1139, 0.5562, 0.8232, -0.1139, 0.5562, 0.8232, -0.1139, 0.7698, 0.6118, 0.1819, 0.7698, 0.6118, 0.1819, 0.7698, 0.6118, 0.1819, 0.7698, 0.6118, 0.1819, 0.8932, 0.2411, 0.3797, 0.8932, 0.2411, 0.3797, 0.8932, 0.2411, 0.3797, 0.8932, 0.2411, 0.3797, 0.8932, -0.1688, 0.4169, 0.8932, -0.1688, 0.4169, 0.8932, -0.1688, 0.4169, 0.8932, -0.1688, 0.4169, 0.7698, -0.5691, 0.2891, 0.7698, -0.5691, 0.2891, 0.7698, -0.5691, 0.2891, 0.7698, -0.5691, 0.2891, 0.5801, -0.8129, 0.05194, 0.5801, -0.8129, 0.05194, 0.5801, -0.8129, 0.05194, 0.5325, 0.8434, -0.07144, 0.5325, 0.8434, -0.07144, 0.5325, 0.8434, -0.07144, 0.7905, 0.6123, 0.01058, 0.7905, 0.6123, 0.01058, 0.7905, 0.6123, 0.01058, 0.7905, 0.6123, 0.01058, 0.9695, 0.2157, 0.1165, 0.9695, 0.2157, 0.1165, 0.9695, 0.2157, 0.1165, 0.9695, 0.2157, 0.1165, 0.9695, -0.1912, 0.1534, 0.9695, -0.1912, 0.1534, 0.9695, -0.1912, 0.1534, 0.9695, -0.1912, 0.1534, 0.7905, -0.6004, 0.1206, 0.7905, -0.6004, 0.1206, 0.7905, -0.6004, 0.1206, 0.7905, -0.6004, 0.1206, 0.5661, -0.8204, 0.07988, 0.5661, -0.8204, 0.07988, 0.5661, -0.8204, 0.07988, 0.27, 0.5579, 0.7847, 0.2658, 0.565, 0.7811, 0.2705, 0.5586, 0.7841, 0.2705, 0.5586, 0.7841, 0.2658, 0.565, 0.7811, 0.3167, 0.6155, 0.7217, 0.3167, 0.6155, 0.7217, 0.2658, 0.565, 0.7811, 0.2614, 0.5624, 0.7844, 0.3615, 0.4715, 0.8044, 0.3615, 0.4715, 0.8044, 0.3615, 0.4715, 0.8044, 0.3615, 0.4715, 0.8044, 0.4833, 0.2107, 0.8497, 0.4833, 0.2107, 0.8497, 0.4833, 0.2107, 0.8497, 0.4833, 0.2107, 0.8497, 0.4844, -0.0545, 0.8732, 0.4844, -0.0545, 0.8732, 0.4844, -0.0545, 0.8732, 0.4844, -0.0545, 0.8732, 0.364, -0.3209, 0.8744, 0.364, -0.3209, 0.8744, 0.364, -0.3209, 0.8744, 0.364, -0.3209, 0.8744, 0.2932, -0.3911, 0.8724, 0.2932, -0.3911, 0.8724, 0.2932, -0.3911, 0.8724, 0.2932, -0.3911, 0.8724, 0.2614, -0.412, 0.8729, 0.2614, -0.412, 0.8729, 0.2614, -0.412, 0.8729, 0.2614, -0.412, 0.8729, 0.0, -0.5254, 0.8509, 0.0, -0.5254, 0.8509, 0.0, -0.5254, 0.8509, 0.0, -0.5254, 0.8509, 0.4981, 0.8636, -0.07837, 0.4981, 0.8636, -0.07837, 0.4981, 0.8636, -0.07837, 0.4981, 0.8636, -0.07837, 0.7831, 0.6193, -0.0562, 0.7831, 0.6193, -0.0562, 0.7831, 0.6193, -0.0562, 0.7831, 0.6193, -0.0562, 0.9781, 0.2072, -0.01881, 0.9781, 0.2072, -0.01881, 0.9781, 0.2072, -0.01881, 0.9781, 0.2072, -0.01881, 0.9781, -0.2072, 0.01881, 0.9781, -0.2072, 0.01881, 0.9781, -0.2072, 0.01881, 0.9781, -0.2072, 0.01881, 0.7831, -0.6193, 0.0562, 0.7831, -0.6193, 0.0562, 0.7831, -0.6193, 0.0562, 0.7831, -0.6193, 0.0562, 0.5663, -0.8209, 0.0745, 0.5663, -0.8209, 0.0745, 0.5663, -0.8209, 0.0745, 0.5663, -0.8209, 0.0745, 0.4366, -0.896, 0.08131, 0.4366, -0.896, 0.08131, 0.4366, -0.896, 0.08131, 0.4366, -0.896, 0.08131, 0.0, -0.9959, 0.09038, 0.0, -0.9959, 0.09038, 0.0, -0.9959, 0.09038, 0.0, -0.9959, 0.09038, 0.1413, 0.3471, 0.9271, 0.1413, 0.3471, 0.9271, 0.1413, 0.3471, 0.9271, 0.1413, 0.3471, 0.9271, 0.07397, 0.3041, 0.9498, 0.07397, 0.3041, 0.9498, 0.07397, 0.3041, 0.9498, 0.07397, 0.3041, 0.9498, -0.1406, 0.1417, 0.9799, -0.1406, 0.1417, 0.9799, -0.1406, 0.1417, 0.9799, -0.1406, 0.1417, 0.9799, -0.1398, 0.03685, 0.9895, -0.1398, 0.03685, 0.9895, -0.1398, 0.03685, 0.9895, -0.1398, 0.03685, 0.9895, 0.0759, -0.1297, 0.9886, 0.0759, -0.1297, 0.9886, 0.0759, -0.1297, 0.9886, 0.0759, -0.1297, 0.9886, 0.1514, -0.1989, 0.9682, 0.1514, -0.1989, 0.9682, 0.1514, -0.1989, 0.9682, 0.1514, -0.1989, 0.9682, 0.1465, -0.2872, 0.9466, 0.1465, -0.2872, 0.9466, 0.1465, -0.2872, 0.9466, 0.1465, -0.2872, 0.9466, 0.0, -0.3938, 0.9192, 0.0, -0.3938, 0.9192, 0.0, -0.3938, 0.9192, 0.0, -0.3938, 0.9192, 0.4988, 0.8631, -0.07833, 0.4988, 0.8631, -0.07833, 0.4988, 0.8631, -0.07833, 0.4988, 0.8631, -0.07833, 0.7632, 0.6455, 0.03034, 0.7632, 0.6455, 0.03034, 0.7632, 0.6455, 0.03034, 0.7632, 0.6455, 0.03034, 0.9658, 0.1481, 0.2127, 0.9658, 0.1481, 0.2127, 0.9658, 0.1481, 0.2127, 0.9658, 0.1481, 0.2127, 0.9658, -0.1074, 0.2359, 0.9658, -0.1074, 0.2359, 0.9658, -0.1074, 0.2359, 0.9658, -0.1074, 0.2359, 0.7632, -0.6295, 0.146, 0.7632, -0.6295, 0.146, 0.7632, -0.6295, 0.146, 0.7632, -0.6295, 0.146, 0.5696, -0.8218, 0.01641, 0.5696, -0.8218, 0.01641, 0.5696, -0.8218, 0.01641, 0.5696, -0.8218, 0.01641, 0.4372, -0.8982, -0.04594, 0.4372, -0.8982, -0.04594, 0.4372, -0.8982, -0.04594, 0.4372, -0.8982, -0.04594, 0.0, -0.9987, -0.05108, 0.0, -0.9987, -0.05108, 0.0, -0.9987, -0.05108, 0.0, -0.9987, -0.05108, -0.3153, 0.9484, 0.03178, -0.3153, 0.9484, 0.03178, -0.3153, 0.9484, 0.03178, -0.3153, 0.9484, 0.03178, -0.2892, 0.7202, 0.6306, -0.2892, 0.7202, 0.6306, -0.2892, 0.7202, 0.6306, -0.2892, 0.7202, 0.6306, -0.2842, 0.3144, 0.9057, -0.2842, 0.3144, 0.9057, -0.2842, 0.3144, 0.9057, -0.2842, 0.3144, 0.9057, -0.2842, -0.1462, 0.9475, -0.2842, -0.1462, 0.9475, -0.2842, -0.1462, 0.9475, -0.2842, -0.1462, 0.9475, -0.2892, -0.5949, 0.7499, -0.2892, -0.5949, 0.7499, -0.2892, -0.5949, 0.7499, -0.2892, -0.5949, 0.7499, -0.3194, -0.9194, 0.2295, -0.3194, -0.9194, 0.2295, -0.3194, -0.9194, 0.2295, -0.3194, -0.9194, 0.2295, -0.5562, 0.8232, -0.1139, -0.5562, 0.8232, -0.1139, -0.5562, 0.8232, -0.1139, -0.7698, 0.6118, 0.1819, -0.7698, 0.6118, 0.1819, -0.7698, 0.6118, 0.1819, -0.7698, 0.6118, 0.1819, -0.8932, 0.2411, 0.3797, -0.8932, 0.2411, 0.3797, -0.8932, 0.2411, 0.3797, -0.8932, 0.2411, 0.3797, -0.8932, -0.1688, 0.4169, -0.8932, -0.1688, 0.4169, -0.8932, -0.1688, 0.4169, -0.8932, -0.1688, 0.4169, -0.7698, -0.5691, 0.2891, -0.7698, -0.5691, 0.2891, -0.7698, -0.5691, 0.2891, -0.7698, -0.5691, 0.2891, -0.5801, -0.8129, 0.05194, -0.5801, -0.8129, 0.05194, -0.5801, -0.8129, 0.05194, -0.5325, 0.8434, -0.07144, -0.5325, 0.8434, -0.07144, -0.5325, 0.8434, -0.07144, -0.7905, 0.6123, 0.01058, -0.7905, 0.6123, 0.01058, -0.7905, 0.6123, 0.01058, -0.7905, 0.6123, 0.01058, -0.9695, 0.2157, 0.1165, -0.9695, 0.2157, 0.1165, -0.9695, 0.2157, 0.1165, -0.9695, 0.2157, 0.1165, -0.9695, -0.1912, 0.1534, -0.9695, -0.1912, 0.1534, -0.9695, -0.1912, 0.1534, -0.9695, -0.1912, 0.1534, -0.7905, -0.6004, 0.1206, -0.7905, -0.6004, 0.1206, -0.7905, -0.6004, 0.1206, -0.7905, -0.6004, 0.1206, -0.5661, -0.8204, 0.07988, -0.5661, -0.8204, 0.07988, -0.5661, -0.8204, 0.07988, -0.27, 0.5579, 0.7847, -0.2705, 0.5586, 0.7841, -0.2658, 0.5648, 0.7813, -0.2705, 0.5586, 0.7841, -0.3167, 0.6155, 0.7217, -0.2658, 0.5648, 0.7813, -0.3167, 0.6155, 0.7217, -0.2614, 0.5624, 0.7844, -0.2658, 0.5648, 0.7813, -0.3615, 0.4715, 0.8044, -0.3615, 0.4715, 0.8044, -0.3615, 0.4715, 0.8044, -0.3615, 0.4715, 0.8044, -0.4833, 0.2107, 0.8497, -0.4833, 0.2107, 0.8497, -0.4833, 0.2107, 0.8497, -0.4833, 0.2107, 0.8497, -0.4844, -0.0545, 0.8732, -0.4844, -0.0545, 0.8732, -0.4844, -0.0545, 0.8732, -0.4844, -0.0545, 0.8732, -0.364, -0.3209, 0.8744, -0.364, -0.3209, 0.8744, -0.364, -0.3209, 0.8744, -0.364, -0.3209, 0.8744, -0.2932, -0.3911, 0.8724, -0.2932, -0.3911, 0.8724, -0.2932, -0.3911, 0.8724, -0.2932, -0.3911, 0.8724, -0.2614, -0.412, 0.8729, -0.2614, -0.412, 0.8729, -0.2614, -0.412, 0.8729, -0.2614, -0.412, 0.8729, 0.0, 0.67, 0.7424, 0.0, 0.67, 0.7424, 0.0, 0.67, 0.7424, 0.0, 0.67, 0.7424, -0.4981, 0.8636, -0.07837, -0.4981, 0.8636, -0.07837, -0.4981, 0.8636, -0.07837, -0.4981, 0.8636, -0.07837, -0.7831, 0.6193, -0.0562, -0.7831, 0.6193, -0.0562, -0.7831, 0.6193, -0.0562, -0.7831, 0.6193, -0.0562, -0.9781, 0.2072, -0.01881, -0.9781, 0.2072, -0.01881, -0.9781, 0.2072, -0.01881, -0.9781, 0.2072, -0.01881, -0.9781, -0.2072, 0.01881, -0.9781, -0.2072, 0.01881, -0.9781, -0.2072, 0.01881, -0.9781, -0.2072, 0.01881, -0.7831, -0.6193, 0.0562, -0.7831, -0.6193, 0.0562, -0.7831, -0.6193, 0.0562, -0.7831, -0.6193, 0.0562, -0.5663, -0.8209, 0.0745, -0.5663, -0.8209, 0.0745, -0.5663, -0.8209, 0.0745, -0.5663, -0.8209, 0.0745, -0.4366, -0.896, 0.08131, -0.4366, -0.896, 0.08131, -0.4366, -0.896, 0.08131, -0.4366, -0.896, 0.08131, 0.0, 0.9959, -0.09038, 0.0, 0.9959, -0.09038, 0.0, 0.9959, -0.09038, 0.0, 0.9959, -0.09038, -0.1413, 0.3471, 0.9271, -0.1413, 0.3471, 0.9271, -0.1413, 0.3471, 0.9271, -0.1413, 0.3471, 0.9271, -0.07397, 0.3041, 0.9498, -0.07397, 0.3041, 0.9498, -0.07397, 0.3041, 0.9498, -0.07397, 0.3041, 0.9498, 0.1406, 0.1417, 0.9799, 0.1406, 0.1417, 0.9799, 0.1406, 0.1417, 0.9799, 0.1406, 0.1417, 0.9799, 0.1398, 0.03685, 0.9895, 0.1398, 0.03685, 0.9895, 0.1398, 0.03685, 0.9895, 0.1398, 0.03685, 0.9895, -0.0759, -0.1297, 0.9886, -0.0759, -0.1297, 0.9886, -0.0759, -0.1297, 0.9886, -0.0759, -0.1297, 0.9886, -0.1514, -0.1989, 0.9682, -0.1514, -0.1989, 0.9682, -0.1514, -0.1989, 0.9682, -0.1514, -0.1989, 0.9682, -0.1465, -0.2872, 0.9466, -0.1465, -0.2872, 0.9466, -0.1465, -0.2872, 0.9466, -0.1465, -0.2872, 0.9466, 0.0, 0.3996, 0.9167, 0.0, 0.3996, 0.9167, 0.0, 0.3996, 0.9167, 0.0, 0.3996, 0.9167, -0.4988, 0.8631, -0.07833, -0.4988, 0.8631, -0.07833, -0.4988, 0.8631, -0.07833, -0.4988, 0.8631, -0.07833, -0.7632, 0.6455, 0.03034, -0.7632, 0.6455, 0.03034, -0.7632, 0.6455, 0.03034, -0.7632, 0.6455, 0.03034, -0.9658, 0.1481, 0.2127, -0.9658, 0.1481, 0.2127, -0.9658, 0.1481, 0.2127, -0.9658, 0.1481, 0.2127, -0.9658, -0.1074, 0.2359, -0.9658, -0.1074, 0.2359, -0.9658, -0.1074, 0.2359, -0.9658, -0.1074, 0.2359, -0.7632, -0.6295, 0.146, -0.7632, -0.6295, 0.146, -0.7632, -0.6295, 0.146, -0.7632, -0.6295, 0.146, -0.5696, -0.8218, 0.01641, -0.5696, -0.8218, 0.01641, -0.5696, -0.8218, 0.01641, -0.5696, -0.8218, 0.01641, -0.4372, -0.8982, -0.04594, -0.4372, -0.8982, -0.04594, -0.4372, -0.8982, -0.04594, -0.4372, -0.8982, -0.04594, 0.0, 0.9959, -0.09038, 0.0, 0.9959, -0.09038, 0.0, 0.9959, -0.09038, 0.0, 0.9959, -0.09038, -0.001336, -0.1067, -0.9943, -0.003079, -0.1069, -0.9943, -0.004383, -0.1071, -0.9942, -0.004383, -0.1071, -0.9942, 0.5764, -0.6523, -0.4922, 0.5764, -0.6523, -0.4922, 0.5764, -0.6523, -0.4922, 0.5764, -0.6523, -0.4922, -0.1801, 0.8315, -0.5254, 0.0, 0.8566, -0.5159, 0.0, 0.8566, -0.5159, -0.1838, 0.8307, -0.5255, -0.5764, -0.6523, -0.4922, -0.5764, -0.6523, -0.4922, -0.5764, -0.6523, -0.4922, -0.5764, -0.6523, -0.4922, 0.4067, -0.7697, -0.4921, 0.2007, -0.8387, -0.5062, 0.2139, -0.8356, -0.5061, 0.4067, -0.7697, -0.4921, 0.2007, -0.8387, -0.5062, 0.0, -0.8672, -0.4979, 0.0, -0.8672, -0.4979, 0.2139, -0.8356, -0.5061, -0.2007, -0.8387, -0.5062, -0.4067, -0.7697, -0.4921, -0.4067, -0.7697, -0.4921, -0.2139, -0.8356, -0.5061, 0.0, 0.8566, -0.5159, 0.1801, 0.8315, -0.5254, 0.1838, 0.8307, -0.5255, 0.0, 0.8566, -0.5159, 0.1801, 0.8315, -0.5254, 0.358, 0.7774, -0.5172, 0.358, 0.7774, -0.5172, 0.1838, 0.8307, -0.5255, -0.358, 0.7774, -0.5172, -0.1801, 0.8315, -0.5254, -0.1838, 0.8307, -0.5255, -0.358, 0.7774, -0.5172, 0.4766, 0.717, -0.5087, 0.4766, 0.717, -0.5087, 0.4766, 0.717, -0.5087, 0.4766, 0.717, -0.5087, -0.4766, 0.717, -0.5087, -0.4766, 0.717, -0.5087, -0.4766, 0.717, -0.5087, -0.4766, 0.717, -0.5087, 0.6343, 0.5872, -0.5028, 0.6343, 0.5872, -0.5028, 0.6343, 0.5872, -0.5028, 0.6343, 0.5872, -0.5028, 0.0, -0.8672, -0.4979, 0.0, -0.8672, -0.4979, 0.0, -0.8672, -0.4979, 0.0, -0.8672, -0.4979, -0.6343, 0.5873, -0.5028, -0.6343, 0.5873, -0.5028, -0.6343, 0.5873, -0.5028, -0.6343, 0.5873, -0.5028, 0.8627, 0.1005, -0.4956, 0.8627, 0.1005, -0.4956, 0.8627, 0.1005, -0.4956, 0.8627, 0.1005, -0.4956, 0.0, -0.8672, -0.4979, -0.2007, -0.8387, -0.5062, -0.2139, -0.8356, -0.5061, 0.0, -0.8672, -0.4979, -0.8627, 0.1005, -0.4956, -0.8627, 0.1005, -0.4956, -0.8627, 0.1005, -0.4956, -0.8627, 0.1005, -0.4956, 0.8478, -0.1916, -0.4945, 0.8478, -0.1916, -0.4945, 0.8478, -0.1916, -0.4945, 0.8478, -0.1916, -0.4945, 0.0, 0.8566, -0.5159, 0.0, 0.8566, -0.5159, 0.0, 0.8566, -0.5159, 0.0, 0.8566, -0.5159, -0.8478, -0.1916, -0.4945, -0.8478, -0.1916, -0.4945, -0.8478, -0.1916, -0.4945, -0.8478, -0.1916, -0.4945, 0.0, 0.9959, -0.09038, 0.0, 0.9959, -0.09038, 0.0, 0.9959, -0.09038, 0.0, 0.9959, -0.09038, 0.0, 0.9959, -0.09038, 0.0, 0.9959, -0.09038, 0.0, 0.9959, -0.09038, 0.0, 0.9959, -0.09038, 0.0, 0.3996, 0.9167, 0.0, 0.3996, 0.9167, 0.0, 0.3996, 0.9167, 0.0, 0.3996, 0.9167, 0.0, 0.3996, 0.9167, 0.0, 0.3996, 0.9167, 0.0, 0.3996, 0.9167, 0.0, 0.3996, 0.9167, 0.0, 0.9959, -0.09038, 0.0, 0.9959, -0.09038, 0.0, 0.9959, -0.09038, 0.0, 0.9959, -0.09038, 0.0, 0.9959, -0.09038, 0.0, 0.9959, -0.09038, 0.0, 0.9959, -0.09038, 0.0, 0.9959, -0.09038, 0.0, 0.67, 0.7424, 0.0, 0.67, 0.7424, 0.0, 0.67, 0.7424, 0.0, 0.67, 0.7424, 0.0, 0.67, 0.7424, 0.0, 0.67, 0.7424, 0.0, 0.67, 0.7424, 0.0, 0.67, 0.7424, 0.0, -0.9987, -0.05108, 0.0, -0.9987, -0.05108, 0.0, -0.9987, -0.05108, 0.0, -0.9987, -0.05108, 0.0, -0.9987, -0.05108, 0.0, -0.9987, -0.05108, 0.0, -0.9987, -0.05108, 0.0, -0.9987, -0.05108, 0.0, -0.3938, 0.9192, 0.0, -0.3938, 0.9192, 0.0, -0.3938, 0.9192, 0.0, -0.3938, 0.9192, 0.0, -0.3938, 0.9192, 0.0, -0.3938, 0.9192, 0.0, -0.3938, 0.9192, 0.0, -0.3938, 0.9192, 0.0, -0.9959, 0.09038, 0.0, -0.9959, 0.09038, 0.0, -0.9959, 0.09038, 0.0, -0.9959, 0.09038, 0.0, -0.9959, 0.09038, 0.0, -0.9959, 0.09038, 0.0, -0.9959, 0.09038, 0.0, -0.9959, 0.09038, 0.0, -0.5254, 0.8509, 0.0, -0.5254, 0.8509, 0.0, -0.5254, 0.8509, 0.0, -0.5254, 0.8509, 0.0, -0.5254, 0.8509, 0.0, -0.5254, 0.8509, 0.0, -0.5254, 0.8509, 0.0, -0.5254, 0.8509, 0.0, -0.9584, 0.2853, 0.0, -0.9584, 0.2853, 0.0, -0.9584, 0.2853, 0.0, -0.9584, 0.2853, -0.8567, 0.5141, 0.04264, -0.8567, 0.5141, 0.04264, -0.8567, 0.5141, 0.04264, -0.8567, 0.5141, 0.04264, 0.0, -0.5989, 0.8009, 0.0, -0.5989, 0.8009, 0.0, -0.5989, 0.8009, 0.0, -0.5989, 0.8009, -0.9617, -0.1611, 0.2216, -0.9617, -0.1611, 0.2216, -0.9617, -0.1611, 0.2216, -0.9617, -0.1611, 0.2216, 0.0, -0.1455, 0.9894, 0.0, -0.1455, 0.9894, 0.0, -0.1455, 0.9894, 0.0, -0.1455, 0.9894, 0.0, 0.9775, -0.2109, 0.0, 0.9775, -0.2109, 0.0, 0.9775, -0.2109, 0.0, 0.9775, -0.2109, 0.0, 0.3212, 0.947, 0.0, 0.3212, 0.947, 0.0, 0.3212, 0.947, 0.0, 0.3212, 0.947, 0.8567, 0.5141, 0.04264, 0.8567, 0.5141, 0.04264, 0.8567, 0.5141, 0.04264, 0.8567, 0.5141, 0.04264, 0.0, 0.7332, 0.68, 0.0, 0.7332, 0.68, 0.0, 0.7332, 0.68, 0.0, 0.7332, 0.68, 0.9617, -0.1611, 0.2216, 0.9617, -0.1611, 0.2216, 0.9617, -0.1611, 0.2216, 0.9617, -0.1611, 0.2216, 0.0, 0.9968, 0.08009, 0.0, 0.9968, 0.08009, 0.0, 0.9968, 0.08009, 0.0, 0.9968, 0.08009, -0.9608, 0.2007, 0.1914, -0.9608, 0.2007, 0.1914, -0.9608, 0.2007, 0.1914, -0.9608, 0.2007, 0.1914, 0.0, -0.9531, 0.3026, 0.0, -0.9531, 0.3026, 0.0, -0.9531, 0.3026, 0.0, -0.9531, 0.3026, 0.0, -0.5772, 0.8166, 0.0, -0.5772, 0.8166, 0.0, -0.5772, 0.8166, 0.0, -0.5772, 0.8166, 0.0, -0.1377, 0.9905, 0.0, -0.1377, 0.9905, 0.0, -0.1377, 0.9905, 0.0, -0.1377, 0.9905, 0.0, 0.3053, 0.9523, 0.0, 0.3053, 0.9523, 0.0, 0.3053, 0.9523, 0.0, 0.3053, 0.9523, 0.0, 0.7138, 0.7003, 0.0, 0.7138, 0.7003, 0.0, 0.7138, 0.7003, 0.0, 0.7138, 0.7003, 0.0, 0.9963, 0.08536, 0.0, 0.9963, 0.08536, 0.0, 0.9963, 0.08536, 0.0, 0.9963, 0.08536, 0.9533, -0.04276, 0.299, 0.9533, -0.04276, 0.299, 0.9533, -0.04276, 0.299, 0.9533, -0.04276, 0.299, -0.9533, -0.04276, 0.299, -0.9533, -0.04276, 0.299, -0.9533, -0.04276, 0.299, -0.9533, -0.04276, 0.299, 0.9553, 0.09265, 0.2809, 0.9553, 0.09265, 0.2809, 0.9553, 0.09265, 0.2809, 0.9553, 0.09265, 0.2809, -0.9553, 0.09265, 0.2809, -0.9553, 0.09265, 0.2809, -0.9553, 0.09265, 0.2809, -0.9553, 0.09265, 0.2809, 0.9348, -0.3395, 0.1043, 0.9348, -0.3395, 0.1043, 0.9348, -0.3395, 0.1043, 0.9348, -0.3395, 0.1043, 0.0, -0.9683, -0.2498, 0.0, -0.9683, -0.2498, 0.0, -0.9683, -0.2498, 0.0, -0.9683, -0.2498, 0.9608, 0.2007, 0.1914, 0.9608, 0.2007, 0.1914, 0.9608, 0.2007, 0.1914, 0.9608, 0.2007, 0.1914, -0.9348, -0.3395, 0.1043, -0.9348, -0.3395, 0.1043, -0.9348, -0.3395, 0.1043, -0.9348, -0.3395, 0.1043, 0.04741, -0.1715, -0.984, -0.003298, -0.1195, -0.9928, -0.003096, -0.1192, -0.9929, 0.041, -0.1657, -0.9853, 0.08309, -0.2025, -0.9758, 0.04741, -0.1715, -0.984, 0.041, -0.1657, -0.9853, 0.08505, -0.2044, -0.9752, 0.06296, -0.08367, -0.9945, 0.08309, -0.2025, -0.9758, 0.08505, -0.2044, -0.9752, 0.06402, -0.09549, -0.9934, 0.06331, 0.03415, -0.9974, 0.06296, -0.08367, -0.9945, 0.06402, -0.09549, -0.9934, 0.06306, 0.03364, -0.9974, 0.0404, 0.0218, -0.9989, 0.06331, 0.03415, -0.9974, 0.06306, 0.03364, -0.9974, 0.03959, 0.02102, -0.999, 0.02168, 0.001036, -0.9998, 0.0404, 0.0218, -0.9989, 0.03959, 0.02102, -0.999, 0.02315, 0.002189, -0.9997, 0.01854, 0.01212, -0.9998, 0.02168, 0.001036, -0.9998, 0.02315, 0.002189, -0.9997, 0.01886, 0.01214, -0.9997, -0.01854, 0.01212, -0.9998, 0.0, 0.01101, -0.9999, 0.0, 0.01101, -0.9999, -0.01886, 0.01214, -0.9997, 0.003298, -0.1195, -0.9928, -0.04741, -0.1715, -0.984, -0.041, -0.1657, -0.9853, 0.003096, -0.1192, -0.9929, -0.04741, -0.1715, -0.984, -0.08309, -0.2025, -0.9758, -0.08505, -0.2044, -0.9752, -0.041, -0.1657, -0.9853, -0.08309, -0.2025, -0.9758, -0.06296, -0.08367, -0.9945, -0.06402, -0.09549, -0.9934, -0.08505, -0.2044, -0.9752, -0.06296, -0.08367, -0.9945, -0.06331, 0.03415, -0.9974, -0.06306, 0.03364, -0.9974, -0.06402, -0.09549, -0.9934, -0.06331, 0.03415, -0.9974, -0.0404, 0.0218, -0.9989, -0.03959, 0.02102, -0.999, -0.06306, 0.03364, -0.9974, -0.0404, 0.0218, -0.9989, -0.02168, 0.001036, -0.9998, -0.02315, 0.002189, -0.9997, -0.03959, 0.02102, -0.999, -0.02168, 0.001036, -0.9998, -0.01854, 0.01212, -0.9998, -0.01886, 0.01214, -0.9997, -0.02315, 0.002189, -0.9997, 0.0, -0.1159, -0.9933, 0.003298, -0.1195, -0.9928, 0.003096, -0.1192, -0.9929, 0.0, -0.1159, -0.9933, 0.0, 0.01101, -0.9999, 0.01854, 0.01212, -0.9998, 0.01886, 0.01214, -0.9997, 0.0, 0.01101, -0.9999, 0.0, 0.01101, -0.9999, 0.0, 0.01101, -0.9999, 0.0, 0.01101, -0.9999, 0.0, 0.01101, -0.9999, -0.003298, -0.1195, -0.9928, 0.0, -0.1159, -0.9933, 0.0, -0.1159, -0.9933, -0.003096, -0.1192, -0.9929, 0.0, -0.1159, -0.9933, 0.0, -0.1159, -0.9933, 0.0, -0.1159, -0.9933, 0.0, -0.1159, -0.9933, 0.6446, 0.08281, -0.7601, 0.6446, 0.08281, -0.7601, 0.6446, 0.08281, -0.7601, 0.6446, 0.08281, -0.7601, 0.0, -0.6747, -0.7381, -0.1443, -0.6512, -0.745, -0.1563, -0.6486, -0.7449, 0.0, -0.6747, -0.7381, -0.6446, 0.08281, -0.7601, -0.6446, 0.08281, -0.7601, -0.6446, 0.08281, -0.7601, -0.6446, 0.08281, -0.7601, 0.6145, -0.2201, -0.7576, 0.6145, -0.2201, -0.7576, 0.6145, -0.2201, -0.7576, 0.6145, -0.2201, -0.7576, 0.0, 0.6568, -0.7541, 0.0, 0.6568, -0.7541, 0.0, 0.6568, -0.7541, 0.0, 0.6568, -0.7541, -0.6145, -0.2201, -0.7576, -0.6145, -0.2201, -0.7576, -0.6145, -0.2201, -0.7576, -0.6145, -0.2201, -0.7576, 0.3807, -0.5586, -0.7369, 0.3807, -0.5586, -0.7369, 0.3807, -0.5586, -0.7369, 0.3807, -0.5586, -0.7369, -0.1316, 0.6331, -0.7628, 0.0, 0.6568, -0.7541, 0.0, 0.6568, -0.7541, -0.1325, 0.6329, -0.7628, -0.3807, -0.5586, -0.7369, -0.3807, -0.5586, -0.7369, -0.3807, -0.5586, -0.7369, -0.3807, -0.5586, -0.7369, 0.2987, -0.6096, -0.7343, 0.1443, -0.6512, -0.745, 0.1563, -0.6486, -0.7449, 0.2987, -0.6096, -0.7343, 0.1443, -0.6512, -0.745, 0.0, -0.6747, -0.7381, 0.0, -0.6747, -0.7381, 0.1563, -0.6486, -0.7449, -0.1443, -0.6512, -0.745, -0.2987, -0.6096, -0.7343, -0.2987, -0.6096, -0.7343, -0.1563, -0.6486, -0.7449, 0.0, 0.6568, -0.7541, 0.1316, 0.6331, -0.7628, 0.1325, 0.6329, -0.7628, 0.0, 0.6568, -0.7541, 0.1316, 0.6331, -0.7628, 0.2618, 0.5977, -0.7578, 0.2618, 0.5977, -0.7578, 0.1325, 0.6329, -0.7628, -0.2618, 0.5977, -0.7578, -0.1316, 0.6331, -0.7628, -0.1325, 0.6329, -0.7628, -0.2618, 0.5977, -0.7578, 0.3655, 0.5498, -0.7511, 0.3655, 0.5498, -0.7511, 0.3655, 0.5498, -0.7511, 0.3655, 0.5498, -0.7511, -0.3655, 0.5498, -0.7511, -0.3655, 0.5498, -0.7511, -0.3655, 0.5498, -0.7511, -0.3655, 0.5498, -0.7511, 0.4623, 0.4726, -0.7503, 0.4623, 0.4726, -0.7503, 0.4623, 0.4726, -0.7503, 0.4623, 0.4726, -0.7503, 0.0, -0.6747, -0.7381, 0.0, -0.6747, -0.7381, 0.0, -0.6747, -0.7381, 0.0, -0.6747, -0.7381, -0.4623, 0.4726, -0.7503, -0.4623, 0.4726, -0.7503, -0.4623, 0.4726, -0.7503, -0.4623, 0.4726, -0.7503, -0.0006814, 0.02096, -0.9998, -0.001407, 0.02051, -0.9998, -0.001407, 0.02051, -0.9998, -0.0007189, 0.02094, -0.9998, -0.0007188, -0.2006, -0.9797, -0.001406, -0.2002, -0.9798, -0.001406, -0.2002, -0.9798, -0.0006812, -0.2006, -0.9797, 0.002253, -0.2917, -0.9565, 0.003823, -0.2941, -0.9558, 0.003823, -0.2941, -0.9558, 0.001527, -0.2905, -0.9569, 0.00183, 1.78e-05, -1.0, 0.003737, -0.002272, -1.0, 0.005694, -0.004623, -1.0, 0.005694, -0.004623, -1.0, 0.0008889, 0.1124, -0.9937, 0.002223, 0.1144, -0.9934, 0.002223, 0.1144, -0.9934, 0.00131, 0.113, -0.9936, -0.00267, 0.09262, -0.9957, -0.003241, 0.09076, -0.9959, -0.003241, 0.09076, -0.9959, -0.0005967, 0.09936, -0.9951, 0.00324, 0.09076, -0.9959, 0.00267, 0.09262, -0.9957, 0.0005967, 0.09936, -0.9951, 0.00324, 0.09076, -0.9959, 0.00267, 0.09262, -0.9957, -0.00267, 0.09262, -0.9957, -0.0005967, 0.09936, -0.9951, 0.0005967, 0.09936, -0.9951, -0.002223, 0.1144, -0.9934, -0.0008889, 0.1124, -0.9937, -0.00131, 0.113, -0.9936, -0.002223, 0.1144, -0.9934, -0.0008889, 0.1124, -0.9937, 0.0008889, 0.1124, -0.9937, 0.00131, 0.113, -0.9936, -0.00131, 0.113, -0.9936, -0.005694, -0.004623, -1.0, -0.005694, -0.004623, -1.0, -0.003737, -0.002272, -1.0, -0.00183, 1.78e-05, -1.0, -0.00183, 1.78e-05, -1.0, -0.003737, -0.002272, -1.0, 0.003737, -0.002272, -1.0, 0.00183, 1.78e-05, -1.0, -0.003823, -0.2941, -0.9558, -0.002253, -0.2917, -0.9565, -0.001527, -0.2905, -0.9569, -0.003823, -0.2941, -0.9558, -0.002253, -0.2917, -0.9565, 0.002253, -0.2917, -0.9565, 0.001527, -0.2905, -0.9569, -0.001527, -0.2905, -0.9569, 0.001406, -0.2002, -0.9798, 0.0007188, -0.2006, -0.9797, 0.0006812, -0.2006, -0.9797, 0.001406, -0.2002, -0.9798, 0.0007188, -0.2006, -0.9797, -0.0007188, -0.2006, -0.9797, -0.0006812, -0.2006, -0.9797, 0.0006812, -0.2006, -0.9797, 0.001407, 0.02051, -0.9998, 0.0006814, 0.02096, -0.9998, 0.0007189, 0.02094, -0.9998, 0.001407, 0.02051, -0.9998, 0.0006814, 0.02096, -0.9998, -0.0006814, 0.02096, -0.9998, -0.0007189, 0.02094, -0.9998, 0.0007189, 0.02094, -0.9998, 0.004383, -0.1071, -0.9942, 0.004383, -0.1071, -0.9942, 0.003079, -0.1069, -0.9943, 0.001336, -0.1067, -0.9943, 0.001336, -0.1067, -0.9943, 0.003079, -0.1069, -0.9943, -0.003079, -0.1069, -0.9943, -0.001336, -0.1067, -0.9943])] * 3)])

# ---- objects
ob_bamboo = bpy.data.objects.new('Bamboo', me_cylinder)
ob_bamboo_001 = bpy.data.objects.new('Bamboo.001', me_cylinder)
ob_bamboo_002 = bpy.data.objects.new('Bamboo.002', me_cylinder)
ob_bamboo_003 = bpy.data.objects.new('Bamboo.003', me_cylinder)
ob_bamboo_004 = bpy.data.objects.new('Bamboo.004', me_cylinder)
ob_bamboo_005 = bpy.data.objects.new('Bamboo.005', me_cylinder)
ob_bamboo_006 = bpy.data.objects.new('Bamboo.006', me_cylinder)
ob_bamboo_007 = bpy.data.objects.new('Bamboo.007', me_cylinder)
ob_character_roadworker = bpy.data.objects.new('Character_Roadworker', me_mesh_018)

# ---- transforms, parenting, visibility, modifiers, constraints
ob_bamboo.location = (0.0, -0.6218, 0.231)
ob_bamboo.rotation_euler = (1.48, -0.0, 0.0)
ob_bamboo.scale = (0.5694, 0.5694, 1.0)
ob_bamboo_001.location = (0.0, -0.02737, 0.07803)
ob_bamboo_001.rotation_euler = (1.571, 1.601, 1.571)
ob_bamboo_001.scale = (0.5694, 0.5694, 1.0)
ob_bamboo_002.location = (-1.0, -1.531, 0.1355)
ob_bamboo_002.rotation_euler = (-0.5236, 1.465, 1.571)
ob_bamboo_002.scale = (0.5694, 0.5694, 1.0)
ob_bamboo_003.location = (1.0, -1.518, 0.2436)
ob_bamboo_003.rotation_euler = (-1.471, 1.285, -0.4089)
ob_bamboo_003.scale = (0.5694, 0.5694, 1.0)
ob_bamboo_004.location = (-0.7616, -1.451, 1.583)
ob_bamboo_004.rotation_euler = (-0.4569, 0.7442, 1.411)
ob_bamboo_004.scale = (0.5694, 0.5694, 1.0)
ob_bamboo_005.location = (0.8208, -1.513, 1.672)
ob_bamboo_005.rotation_euler = (0.09969, 0.8982, 1.256)
ob_bamboo_005.scale = (0.5694, 0.5694, 1.0)
ob_bamboo_006.location = (0.05795, 0.136, 1.774)
ob_bamboo_006.rotation_euler = (-0.7807, 3.032, 1.629)
ob_bamboo_006.scale = (0.5694, 0.5694, 1.0)
ob_bamboo_007.location = (-0.01622, 0.2119, 1.81)
ob_bamboo_007.rotation_euler = (-2.353, -0.1862, -1.342)
ob_bamboo_007.scale = (0.5694, 0.5694, 1.0)
ob_character_roadworker.location = (0.0, -2.54, 0.7817)
ob_character_roadworker.rotation_euler = (2.103, -0.0, 0.0)
ob_character_roadworker.scale = (0.01834, 0.01834, 0.01834)
ob_character_roadworker.color = (0.8, 0.8, 0.8, 1.0)

# ---- collection membership
col_collection.objects.link(ob_bamboo)
col_collection.objects.link(ob_bamboo_001)
col_collection.objects.link(ob_bamboo_002)
col_collection.objects.link(ob_bamboo_003)
col_collection.objects.link(ob_bamboo_004)
col_collection.objects.link(ob_bamboo_005)
col_collection.objects.link(ob_bamboo_006)
col_collection.objects.link(ob_bamboo_007)
col_collection.objects.link(ob_character_roadworker)

# ---- scene / render settings (as saved in the file)
scene.frame_start = 1; scene.frame_end = 250; scene.frame_set(1)
scene.render.engine = 'BLENDER_EEVEE_NEXT'
scene.cycles.sampling_pattern = 'TABULATED_SOBOL'
scene.cycles.use_light_tree = False
scene.view_settings.view_transform = 'Filmic'
bpy.context.view_layer.update()

# ---- added for rendering (the .blend has no active camera and no usable light): camera, sun
cam_auto = bpy.data.cameras.new('AutoCamera')
cam_auto.lens = 50.0
cam_auto.sensor_width = 36.0
cam_auto.clip_end = 1000.0
ob_auto_camera = bpy.data.objects.new('AutoCamera', cam_auto)
scene.collection.objects.link(ob_auto_camera)
ob_auto_camera.location = (7.80083, -10.3004, 7.95835)
ob_auto_camera.rotation_euler = (1.09748, -7.21219e-08, 0.694738)
scene.camera = ob_auto_camera
light_auto_sun = bpy.data.lights.new('AutoSun', 'SUN')
light_auto_sun.energy = 3.0
light_auto_sun.angle = 0.0523599
ob_auto_sun = bpy.data.objects.new('AutoSun', light_auto_sun)
scene.collection.objects.link(ob_auto_sun)
ob_auto_sun.rotation_euler = (0.872665, 0.174533, 0.523599)
bpy.context.view_layer.update()
